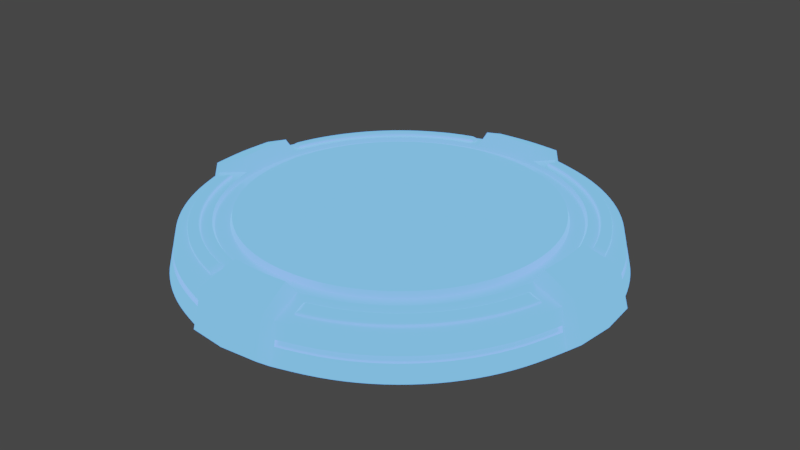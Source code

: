 # Source: ReSpawn.blend  (saved by Blender 3.0.42; exported with 4.5.12 LTS)
import bpy
from mathutils import Matrix  # noqa: F401  (used for matrix-valued properties, if any)

bpy.ops.wm.read_factory_settings(use_empty=True)
scene = bpy.context.scene
scene.name = 'Scene'

# ---- collections
col_1 = bpy.data.collections.new('コレクション 1'); scene.collection.children.link(col_1)

# ---- images (referenced by path relative to the original .blend; pixels are not part of the script)
import os
ASSET_DIR = os.environ.get("B2B_ASSET_DIR", "")  # directory of the original .blend (textures are referenced by path, not embedded)
HERE = os.path.dirname(os.path.abspath(__file__))  # packed textures are extracted next to this script under _unpacked/

def load_image(name, relpath, width, height, colorspace="sRGB"):
    """Load a texture the original file referenced (path relative to the .blend, or extracted next to this script)."""
    p = next((c for c in (os.path.join(HERE, relpath), os.path.join(ASSET_DIR, relpath)) if relpath and os.path.exists(c)), "")
    if p:
        img = bpy.data.images.load(p, check_existing=True)
        img.name = name
    else:  # same state as the original file: an image datablock whose file is absent (Cycles renders it pink)
        img = bpy.data.images.new(name, width, height)
        img.source = "FILE"
        img.filepath = "//" + (relpath or name)
    img.colorspace_settings.name = colorspace
    return img
img_tech_pedestal_col_png = load_image('tech_pedestal_COL.png', 'tech_pedestal_COL.png', 1024, 1024, 'sRGB')
img_tech_pedestal_metallic_png = load_image('tech_pedestal_METALLIC.png', 'tech_pedestal_METALLIC.png', 1024, 1024, 'Non-Color')
img_tech_pedestal_spec_png = load_image('tech_pedestal_SPEC.png', 'tech_pedestal_SPEC.png', 1024, 1024, 'Non-Color')
img_tech_pedestal_roughness_png = load_image('tech_pedestal_ROUGHNESS.png', 'tech_pedestal_ROUGHNESS.png', 1024, 1024, 'Non-Color')
img_tech_pedestal_emit_png = load_image('tech_pedestal_EMIT.png', 'tech_pedestal_EMIT.png', 1024, 1024, 'Non-Color')

# ---- materials (node trees are filled in below, after node groups)
mat_tech_pedestal_mat = bpy.data.materials.new('tech_pedestal_mat')
mat_tech_pedestal_mat.alpha_threshold = 0.0
mat_tech_pedestal_mat.roughness = 0.5

# ---- material node trees
mat_tech_pedestal_mat.use_nodes = True; mat_tech_pedestal_mat.node_tree.nodes.clear()
_N = mat_tech_pedestal_mat.node_tree.nodes; _L = mat_tech_pedestal_mat.node_tree.links
n0 = _N.new('ShaderNodeBsdfPrincipled'); n0.name = 'Principled BSDF'; n0.location = (27, 491)
n0.width = 150
n0.subsurface_method = 'BURLEY'
n0.inputs[3].default_value = 1.45
n0.inputs[9].default_value = (1.0, 1.0, 1.0)
n0.inputs[27].default_value = (0.0, 0.0, 0.0, 1.0)
n0.inputs[28].default_value = 1.0
n1 = _N.new('ShaderNodeTexImage'); n1.name = 'Image Texture'; n1.location = (-440, 521)
n1.width = 140
n1.image = img_tech_pedestal_col_png
n2 = _N.new('ShaderNodeTexImage'); n2.name = 'Image Texture.001'; n2.location = (-415, 226)
n2.width = 140
n2.image = img_tech_pedestal_metallic_png
n3 = _N.new('ShaderNodeTexImage'); n3.name = 'Image Texture.002'; n3.location = (-434, -70)
n3.width = 140
n3.image = img_tech_pedestal_spec_png
n4 = _N.new('ShaderNodeTexImage'); n4.name = 'Image Texture.003'; n4.location = (-202, -112)
n4.width = 140
n4.image = img_tech_pedestal_roughness_png
n5 = _N.new('ShaderNodeMixShader'); n5.name = 'Mix Shader'; n5.location = (505, 388)
n6 = _N.new('ShaderNodeOutputMaterial'); n6.name = 'Material Output'; n6.location = (711, 388)
n7 = _N.new('ShaderNodeTexImage'); n7.name = 'Image Texture.004'; n7.location = (75, 784)
n7.width = 140
n7.image = img_tech_pedestal_emit_png
n8 = _N.new('ShaderNodeEmission'); n8.name = 'Emission.001'; n8.location = (280, 271)
n8.inputs[0].default_value = (0.104, 0.4259, 1.0, 1.0)
n8.inputs[1].default_value = 5.0
_L.new(n1.outputs[0], n0.inputs[0])
_L.new(n2.outputs[0], n0.inputs[1])
_L.new(n3.outputs[0], n0.inputs[13])
_L.new(n4.outputs[0], n0.inputs[2])
_L.new(n5.outputs[0], n6.inputs[0])
_L.new(n0.outputs[0], n5.inputs[1])
_L.new(n7.outputs[0], n5.inputs[0])
_L.new(n8.outputs[0], n5.inputs[2])
n6.is_active_output = True

# ---- world
world_world = bpy.data.worlds.new('World'); scene.world = world_world
world_world.color = (0.05088, 0.05088, 0.05088)
world_world.use_sun_shadow = False
world_world.sun_shadow_jitter_overblur = 0.0
world_world.cycles.sampling_method = 'MANUAL'

# ---- meshes
me_circle_001 = bpy.data.meshes.new('Circle.001')
me_circle_001.from_pydata([(5.672e-07, 5.777, 0.0), (-1.127, 5.666, 0.0), (-2.211, 5.337, 0.0), (-3.209, 4.803, 0.0), (-4.085, 4.085, 0.0), (-4.803, 3.209, 0.0), (-5.337, 2.211, 0.0), (-5.666, 1.127, 0.0), (-5.777, -9.251e-07, 0.0), (-5.666, -1.127, 0.0), (-5.337, -2.211, 0.0), (-4.803, -3.209, 0.0), (-4.085, -4.085, 0.0), (-3.209, -4.803, 0.0), (-2.211, -5.337, 0.0), (-1.127, -5.666, 0.0), (2.449e-06, -5.777, 0.0), (1.127, -5.666, 0.0), (2.211, -5.337, 0.0), (3.209, -4.803, 0.0), (4.085, -4.085, 0.0), (4.803, -3.209, 0.0), (5.337, -2.211, 0.0), (5.666, -1.127, 0.0), (5.777, 4.217e-06, 0.0), (5.666, 1.127, 0.0), (5.337, 2.211, 0.0), (4.803, 3.209, 0.0), (4.085, 4.085, 0.0), (3.209, 4.803, 0.0), (2.211, 5.337, 0.0), (1.127, 5.666, 0.0), (7.298e-07, 4.84, 1.56), (-0.784, 4.764, 1.56), (-1.888, 4.559, 1.161), (-2.741, 4.103, 1.161), (-3.489, 3.489, 1.161), (-4.103, 2.741, 1.161), (-4.559, 1.888, 1.161), (-4.764, 0.784, 1.56), (-4.84, -8.562e-07, 1.56), (-4.764, -0.784, 1.56), (-4.559, -1.888, 1.161), (-4.103, -2.741, 1.161), (-3.489, -3.489, 1.161), (-2.741, -4.103, 1.161), (-1.888, -4.559, 1.161), (-0.784, -4.764, 1.56), (2.162e-06, -4.84, 1.56), (0.784, -4.764, 1.56), (1.888, -4.559, 1.161), (2.741, -4.103, 1.161), (3.489, -3.489, 1.161), (4.103, -2.741, 1.161), (4.559, -1.888, 1.161), (4.764, -0.784, 1.56), (4.84, 3.464e-06, 1.56), (4.764, 0.784, 1.56), (4.559, 1.888, 1.161), (4.103, 2.741, 1.161), (3.489, 3.489, 1.161), (2.741, 4.103, 1.161), (1.888, 4.559, 1.161), (0.784, 4.764, 1.56), (0.00158, 4.586, 1.133), (-1.311, 5.063, 1.087), (4.768e-07, 5.75, 1.192), (-2.01, 4.852, 1.088), (-2.917, 4.366, 1.088), (-3.713, 3.713, 1.088), (-4.366, 2.917, 1.088), (-4.852, 2.01, 1.088), (-5.668, 0.9472, 1.192), (-5.75, -9.537e-07, 1.192), (-5.063, -1.311, 1.087), (-4.852, -2.01, 1.088), (-4.366, -2.917, 1.088), (-3.713, -3.713, 1.088), (-2.917, -4.366, 1.088), (-2.01, -4.852, 1.088), (-0.9472, -5.668, 1.192), (2.384e-06, -5.75, 1.192), (1.311, -5.063, 1.087), (2.01, -4.852, 1.088), (2.917, -4.366, 1.088), (3.713, -3.713, 1.088), (4.366, -2.917, 1.088), (4.852, -2.01, 1.088), (5.668, -0.9472, 1.192), (5.75, 4.292e-06, 1.192), (5.063, 1.311, 1.087), (4.852, 2.01, 1.088), (4.366, 2.917, 1.088), (3.713, 3.713, 1.088), (2.917, 4.366, 1.088), (2.01, 4.852, 1.088), (0.9472, 5.668, 1.192), (1.099e-06, 3.539, 1.298), (-0.6905, 3.471, 1.298), (-1.354, 3.27, 1.298), (-1.966, 2.943, 1.298), (-2.503, 2.503, 1.298), (-2.943, 1.966, 1.298), (-3.27, 1.354, 1.298), (-3.471, 0.6904, 1.298), (-3.539, -1.192e-06, 1.298), (-3.471, -0.6905, 1.298), (-3.844, -1.592, 1.298), (-3.459, -2.311, 1.298), (-2.942, -2.942, 1.298), (-2.311, -3.459, 1.298), (-1.592, -3.844, 1.298), (-0.8117, -4.081, 1.298), (1.956e-06, -4.16, 1.298), (0.8117, -4.081, 1.298), (1.592, -3.844, 1.298), (2.311, -3.459, 1.298), (2.942, -2.942, 1.298), (3.459, -2.311, 1.298), (3.844, -1.592, 1.298), (3.471, -0.6904, 1.298), (3.539, 2.452e-06, 1.298), (3.471, 0.6905, 1.298), (3.27, 1.354, 1.298), (2.943, 1.966, 1.298), (2.503, 2.503, 1.298), (1.966, 2.943, 1.298), (1.354, 3.27, 1.298), (0.6904, 3.471, 1.298), (-0.8932, 4.498, 1.134), (-1.754, 4.237, 1.134), (-2.547, 3.814, 1.134), (-3.242, 3.243, 1.134), (-3.812, 2.548, 1.134), (-4.236, 1.755, 1.134), (-4.497, 0.8948, 1.134), (-4.585, -9.796e-07, 1.134), (-4.497, -0.8948, 1.134), (-4.236, -1.755, 1.134), (-3.812, -2.548, 1.134), (-3.242, -3.243, 1.134), (-2.547, -3.814, 1.134), (-1.754, -4.237, 1.134), (-0.8932, -4.498, 1.134), (0.001581, -4.586, 1.133), (0.8963, -4.498, 1.133), (1.757, -4.237, 1.133), (2.55, -3.813, 1.133), (3.245, -3.243, 1.133), (3.815, -2.548, 1.133), (4.239, -1.755, 1.133), (4.5, -0.8947, 1.133), (4.588, 3.284e-06, 1.133), (4.5, 0.8947, 1.133), (4.239, 1.755, 1.133), (3.815, 2.548, 1.133), (3.245, 3.243, 1.133), (2.55, 3.813, 1.133), (1.757, 4.237, 1.133), (0.8963, 4.498, 1.133), (0.001654, 4.214, 1.137), (-0.8204, 4.133, 1.137), (-1.611, 3.893, 1.137), (-2.339, 3.504, 1.137), (-2.978, 2.98, 1.137), (-3.502, 2.341, 1.137), (-3.891, 1.613, 1.137), (-4.131, 0.8221, 1.137), (-4.212, -7.863e-07, 1.137), (-4.131, -0.8221, 1.137), (-3.891, -1.613, 1.137), (-3.502, -2.341, 1.137), (-2.978, -2.98, 1.137), (-2.339, -3.504, 1.137), (-1.611, -3.893, 1.137), (-0.8204, -4.133, 1.137), (0.001655, -4.214, 1.137), (0.8237, -4.132, 1.137), (1.614, -3.893, 1.137), (2.342, -3.503, 1.137), (2.981, -2.979, 1.137), (3.505, -2.341, 1.137), (3.894, -1.612, 1.137), (4.134, -0.8219, 1.137), (4.215, 3.064e-06, 1.137), (4.134, 0.822, 1.137), (3.894, 1.612, 1.137), (3.505, 2.341, 1.137), (2.981, 2.979, 1.137), (2.342, 3.503, 1.137), (1.614, 3.893, 1.137), (0.8236, 4.132, 1.137), (-0.9925, 5.931, 0.199), (4.888e-07, 6.028, 0.1993), (-6.028, -8.593e-07, 0.1993), (-5.931, -0.9925, 0.199), (-5.931, 0.9925, 0.199), (2.518e-06, -6.028, 0.1993), (0.9925, -5.931, 0.199), (-0.9925, -5.931, 0.199), (6.028, 4.442e-06, 0.1993), (5.931, 0.9925, 0.199), (5.931, -0.9925, 0.199), (-0.9472, 5.668, 1.192), (0.9925, 5.931, 0.199), (1.311, 5.063, 1.087), (0.9472, -5.668, 1.192), (-5.063, 1.311, 1.087), (5.668, 0.9472, 1.192), (5.063, -1.311, 1.087), (-5.668, -0.9472, 1.192), (-1.311, -5.063, 1.087), (-1.249, 4.753, 1.161), (8.449e-07, 4.643, 1.229), (-4.643, -9.65e-07, 1.229), (-4.753, 1.249, 1.161), (-4.753, -1.249, 1.161), (2.115e-06, -4.643, 1.229), (-1.249, -4.753, 1.161), (1.249, -4.753, 1.161), (4.643, 3.314e-06, 1.229), (4.753, -1.249, 1.161), (4.753, 1.249, 1.161), (1.249, 4.753, 1.161), (-1.157, 5.549, 0.4494), (-1.15, 5.514, 0.6077), (1.15, 5.514, 0.6077), (1.157, 5.549, 0.4494), (3.978, 3.978, 0.6588), (4.02, 4.02, 0.3984), (-3.152, 4.717, 0.4495), (-3.125, 4.677, 0.6588), (2.171, 5.242, 0.4495), (2.153, 5.197, 0.6588), (1.157, -5.549, 0.4494), (1.15, -5.514, 0.6077), (-3.986, 3.986, 0.6077), (-4.02, 4.02, 0.3984), (3.152, -4.717, 0.4495), (3.125, -4.677, 0.6588), (-5.242, 2.171, 0.4495), (-5.197, 2.153, 0.6588), (4.02, -4.02, 0.3984), (3.978, -3.978, 0.6588), (-5.514, 1.15, 0.6077), (-5.549, 1.157, 0.4494), (4.727, -3.158, 0.3984), (4.677, -3.125, 0.6588), (-5.252, -2.176, 0.3984), (-5.197, -2.153, 0.6588), (-4.727, -3.158, 0.3984), (-4.677, -3.125, 0.6588), (5.549, 1.157, 0.4494), (5.514, 1.15, 0.6077), (5.514, -1.15, 0.6077), (5.549, -1.157, 0.4494), (3.152, 4.717, 0.4495), (3.125, 4.677, 0.6588), (-4.727, 3.158, 0.3984), (-4.677, 3.125, 0.6588), (-5.549, -1.157, 0.4494), (-5.514, -1.15, 0.6077), (-3.132, -4.687, 0.6077), (-3.158, -4.727, 0.3984), (-2.157, -5.208, 0.6077), (-2.176, -5.252, 0.3984), (-2.171, 5.242, 0.4495), (-2.153, 5.197, 0.6588), (2.176, -5.252, 0.3984), (2.153, -5.197, 0.6588), (5.252, -2.176, 0.3984), (5.197, -2.153, 0.6588), (-1.15, -5.514, 0.6077), (-1.157, -5.549, 0.4494), (5.252, 2.176, 0.3984), (5.197, 2.153, 0.6588), (4.677, 3.125, 0.6588), (4.727, 3.158, 0.3984), (-4.02, -4.02, 0.3984), (-3.978, -3.978, 0.6588), (-1.097, -5.517, 0.6588), (-1.109, -5.576, 0.3984), (-5.576, -1.109, 0.3984), (-5.517, -1.097, 0.6588), (5.517, -1.097, 0.6588), (5.576, -1.109, 0.3984), (5.576, 1.109, 0.3984), (5.517, 1.097, 0.6588), (-5.517, 1.097, 0.6588), (-5.576, 1.109, 0.3984), (1.109, -5.576, 0.3984), (1.097, -5.517, 0.6588), (1.097, 5.517, 0.6588), (1.109, 5.576, 0.3984), (-1.109, 5.576, 0.3984), (-1.097, 5.517, 0.6588), (-4.687, 3.132, 0.6077), (-3.978, 3.978, 0.6588), (-4.012, 4.012, 0.4495), (-4.717, 3.152, 0.4495), (-2.153, -5.197, 0.6588), (-2.171, -5.242, 0.4495), (-2.176, 5.252, 0.3984), (-2.157, 5.208, 0.6077), (4.012, 4.012, 0.4495), (3.158, 4.727, 0.3984), (3.132, 4.687, 0.6077), (3.986, 3.986, 0.6077), (-3.158, 4.727, 0.3984), (-3.132, 4.687, 0.6077), (2.176, 5.252, 0.3984), (2.157, 5.208, 0.6077), (2.157, -5.208, 0.6077), (2.171, -5.242, 0.4495), (3.158, -4.727, 0.3984), (3.132, -4.687, 0.6077), (-5.252, 2.176, 0.3984), (-5.208, 2.157, 0.6077), (3.986, -3.986, 0.6077), (4.012, -4.012, 0.4495), (4.687, -3.132, 0.6077), (4.717, -3.152, 0.4495), (5.208, -2.157, 0.6077), (5.242, -2.171, 0.4495), (-5.208, -2.157, 0.6077), (-5.242, -2.171, 0.4495), (-4.687, -3.132, 0.6077), (-4.717, -3.152, 0.4495), (-3.986, -3.986, 0.6077), (-4.012, -4.012, 0.4495), (5.208, 2.157, 0.6077), (5.242, 2.171, 0.4495), (4.717, 3.152, 0.4495), (4.687, 3.132, 0.6077), (-3.125, -4.677, 0.6588), (-3.152, -4.717, 0.4495), (-4.647, 3.105, 0.449), (-4.616, 3.085, 0.569), (-3.926, 3.926, 0.569), (-3.952, 3.952, 0.449), (-2.125, -5.13, 0.569), (-2.139, -5.163, 0.449), (-2.139, 5.163, 0.449), (-2.125, 5.13, 0.569), (3.926, 3.926, 0.569), (3.952, 3.952, 0.449), (3.105, 4.647, 0.449), (3.085, 4.616, 0.569), (-3.105, 4.647, 0.449), (-3.085, 4.616, 0.569), (2.139, 5.163, 0.449), (2.125, 5.13, 0.569), (2.139, -5.163, 0.449), (2.125, -5.13, 0.569), (3.105, -4.647, 0.449), (3.085, -4.616, 0.569), (-5.163, 2.139, 0.449), (-5.13, 2.125, 0.569), (3.952, -3.952, 0.449), (3.926, -3.926, 0.569), (4.647, -3.105, 0.449), (4.616, -3.085, 0.569), (5.163, -2.139, 0.449), (5.13, -2.125, 0.569), (-5.163, -2.139, 0.449), (-5.13, -2.125, 0.569), (-4.647, -3.105, 0.449), (-4.616, -3.085, 0.569), (-3.952, -3.952, 0.449), (-3.926, -3.926, 0.569), (5.163, 2.139, 0.449), (5.13, 2.125, 0.569), (4.616, 3.085, 0.569), (4.647, 3.105, 0.449), (-3.085, -4.616, 0.569), (-3.105, -4.647, 0.449), (-1.125, -5.432, 0.5691), (-1.132, -5.468, 0.4491), (-5.468, -1.132, 0.4491), (-5.432, -1.125, 0.5691), (5.432, -1.125, 0.5691), (5.468, -1.132, 0.4491), (5.468, 1.132, 0.4491), (5.432, 1.125, 0.5691), (-5.432, 1.125, 0.5691), (-5.468, 1.132, 0.4491), (1.132, -5.468, 0.4491), (1.125, -5.432, 0.5691), (1.125, 5.432, 0.5691), (1.132, 5.468, 0.4491), (-1.132, 5.468, 0.4491), (-1.125, 5.432, 0.5691), (-2.121, 5.121, 1.019), (-1.081, 5.436, 1.019), (-3.079, 4.608, 1.019), (-3.919, 3.919, 1.019), (-4.608, 3.079, 1.019), (-5.121, 2.121, 1.019), (-5.436, 1.081, 1.019), (-5.121, -2.121, 1.019), (-5.436, -1.081, 1.019), (-4.608, -3.079, 1.019), (-3.919, -3.919, 1.019), (-3.079, -4.608, 1.019), (-2.121, -5.121, 1.019), (-1.081, -5.436, 1.019), (2.121, -5.121, 1.019), (1.081, -5.436, 1.019), (3.079, -4.608, 1.019), (3.919, -3.919, 1.019), (4.608, -3.079, 1.019), (5.121, -2.121, 1.019), (5.436, -1.081, 1.019), (5.121, 2.121, 1.019), (5.436, 1.081, 1.019), (4.608, 3.079, 1.019), (3.919, 3.919, 1.019), (3.079, 4.608, 1.019), (2.121, 5.121, 1.019), (1.081, 5.436, 1.019), (-1.777, 4.29, 1.229), (-0.9058, 4.554, 1.229), (-2.579, 3.86, 1.229), (-3.283, 3.283, 1.229), (-3.86, 2.579, 1.229), (-4.29, 1.777, 1.229), (-4.554, 0.9058, 1.229), (-4.29, -1.777, 1.229), (-4.554, -0.9058, 1.229), (-3.86, -2.579, 1.229), (-3.283, -3.283, 1.229), (-2.579, -3.86, 1.229), (-1.777, -4.29, 1.229), (-0.9058, -4.554, 1.229), (1.777, -4.29, 1.229), (0.9058, -4.554, 1.229), (2.579, -3.86, 1.229), (3.283, -3.283, 1.229), (3.86, -2.579, 1.229), (4.29, -1.777, 1.229), (4.554, -0.9058, 1.229), (4.29, 1.777, 1.229), (4.554, 0.9058, 1.229), (3.86, 2.579, 1.229), (3.283, 3.283, 1.229), (2.579, 3.86, 1.229), (1.777, 4.29, 1.229), (0.9058, 4.554, 1.229), (-0.8117, 4.081, 1.298), (8.181e-07, 4.16, 1.298), (-1.592, 3.844, 1.298), (-2.311, 3.459, 1.298), (-2.942, 2.942, 1.298), (-3.459, 2.311, 1.298), (-3.844, 1.592, 1.298), (-4.081, 0.8117, 1.298), (-4.16, -8.337e-07, 1.298), (-4.081, -0.8117, 1.298), (-3.27, -1.354, 1.298), (-2.943, -1.966, 1.298), (-2.503, -2.503, 1.298), (-1.966, -2.943, 1.298), (-1.354, -3.27, 1.298), (-0.6904, -3.471, 1.298), (1.772e-06, -3.539, 1.298), (0.6905, -3.471, 1.298), (1.354, -3.27, 1.298), (1.966, -2.943, 1.298), (2.503, -2.503, 1.298), (2.943, -1.966, 1.298), (3.27, -1.354, 1.298), (4.081, -0.8117, 1.298), (4.16, 3.001e-06, 1.298), (4.081, 0.8117, 1.298), (3.844, 1.592, 1.298), (3.459, 2.311, 1.298), (2.942, 2.942, 1.298), (2.311, 3.459, 1.298), (1.592, 3.844, 1.298), (0.8117, 4.081, 1.298), (-2.037, 4.838, 1.138), (-2.048, 4.767, 1.212), (-2.054, 4.81, 1.185), (-1.976, 4.594, 1.255), (-1.918, 4.55, 1.21), (-1.95, 4.558, 1.247), (-2.932, 4.36, 1.138), (-2.916, 4.302, 1.212), (-2.935, 4.34, 1.185), (-2.812, 4.147, 1.255), (-2.759, 4.1, 1.21), (-2.783, 4.113, 1.247), (-3.716, 3.716, 1.138), (-3.678, 3.678, 1.212), (-3.706, 3.706, 1.185), (-3.545, 3.545, 1.255), (-3.496, 3.496, 1.21), (-3.513, 3.513, 1.247), (-4.36, 2.932, 1.138), (-4.302, 2.916, 1.212), (-4.34, 2.935, 1.185), (-4.147, 2.812, 1.255), (-4.1, 2.759, 1.21), (-4.113, 2.783, 1.247), (-4.838, 2.037, 1.138), (-4.767, 2.048, 1.212), (-4.81, 2.054, 1.185), (-4.594, 1.976, 1.255), (-4.55, 1.918, 1.21), (-4.558, 1.95, 1.247), (-4.838, -2.037, 1.138), (-4.767, -2.048, 1.212), (-4.81, -2.054, 1.185), (-4.594, -1.976, 1.255), (-4.55, -1.918, 1.21), (-4.558, -1.95, 1.247), (-4.36, -2.932, 1.138), (-4.302, -2.916, 1.212), (-4.34, -2.935, 1.185), (-4.147, -2.812, 1.255), (-4.1, -2.759, 1.21), (-4.113, -2.783, 1.247), (-3.716, -3.716, 1.138), (-3.678, -3.678, 1.212), (-3.706, -3.706, 1.185), (-3.545, -3.545, 1.255), (-3.496, -3.496, 1.21), (-3.513, -3.513, 1.247), (-2.932, -4.36, 1.138), (-2.916, -4.302, 1.212), (-2.935, -4.34, 1.185), (-2.812, -4.147, 1.255), (-2.759, -4.1, 1.21), (-2.783, -4.113, 1.247), (-2.037, -4.838, 1.138), (-2.048, -4.767, 1.212), (-2.054, -4.81, 1.185), (-1.976, -4.594, 1.255), (-1.918, -4.55, 1.21), (-1.95, -4.558, 1.247), (2.037, -4.838, 1.138), (2.048, -4.767, 1.212), (2.054, -4.81, 1.185), (1.976, -4.594, 1.255), (1.918, -4.55, 1.21), (1.95, -4.558, 1.247), (2.932, -4.36, 1.138), (2.916, -4.302, 1.212), (2.935, -4.34, 1.185), (2.812, -4.147, 1.255), (2.759, -4.1, 1.21), (2.783, -4.113, 1.247), (3.716, -3.716, 1.138), (3.678, -3.678, 1.212), (3.706, -3.706, 1.185), (3.545, -3.545, 1.255), (3.496, -3.496, 1.21), (3.513, -3.513, 1.247), (4.36, -2.932, 1.138), (4.302, -2.916, 1.212), (4.34, -2.935, 1.185), (4.147, -2.812, 1.255), (4.1, -2.759, 1.21), (4.113, -2.783, 1.247), (4.838, -2.037, 1.138), (4.767, -2.048, 1.212), (4.81, -2.054, 1.185), (4.594, -1.976, 1.255), (4.55, -1.918, 1.21), (4.558, -1.95, 1.247), (4.838, 2.037, 1.138), (4.767, 2.048, 1.212), (4.81, 2.054, 1.185), (4.594, 1.976, 1.255), (4.55, 1.918, 1.21), (4.558, 1.95, 1.247), (4.36, 2.932, 1.138), (4.302, 2.916, 1.212), (4.34, 2.935, 1.185), (4.147, 2.812, 1.255), (4.1, 2.759, 1.21), (4.113, 2.783, 1.247), (3.716, 3.716, 1.138), (3.678, 3.678, 1.212), (3.706, 3.706, 1.185), (3.545, 3.545, 1.255), (3.496, 3.496, 1.21), (3.513, 3.513, 1.247), (2.932, 4.36, 1.138), (2.916, 4.302, 1.212), (2.935, 4.34, 1.185), (2.812, 4.147, 1.255), (2.759, 4.1, 1.21), (2.783, 4.113, 1.247), (2.037, 4.838, 1.138), (2.048, 4.767, 1.212), (2.054, 4.81, 1.185), (1.976, 4.594, 1.255), (1.918, 4.55, 1.21), (1.95, 4.558, 1.247), (-1.442, 4.951, 1.212), (-1.349, 5.047, 1.137), (-1.395, 5.01, 1.184), (-5.047, 1.349, 1.137), (-4.951, 1.442, 1.212), (-5.01, 1.395, 1.184), (-4.951, -1.442, 1.212), (-5.047, -1.349, 1.137), (-5.01, -1.395, 1.184), (-1.442, -4.951, 1.212), (-1.349, -5.047, 1.137), (-1.395, -5.01, 1.184), (1.442, -4.951, 1.212), (1.349, -5.047, 1.137), (1.395, -5.01, 1.184), (4.951, -1.442, 1.212), (5.047, -1.349, 1.137), (5.01, -1.395, 1.184), (4.951, 1.442, 1.212), (5.047, 1.349, 1.137), (5.01, 1.395, 1.184), (1.349, 5.047, 1.137), (1.442, 4.951, 1.212), (1.395, 5.01, 1.184), (-1.288, 4.741, 1.21), (-1.405, 4.767, 1.255), (-1.342, 4.743, 1.248), (-4.767, 1.405, 1.255), (-4.741, 1.288, 1.21), (-4.743, 1.342, 1.248), (-4.741, -1.288, 1.21), (-4.767, -1.405, 1.255), (-4.743, -1.342, 1.248), (-1.405, -4.767, 1.255), (-1.288, -4.741, 1.21), (-1.342, -4.743, 1.248), (1.405, -4.767, 1.255), (1.288, -4.741, 1.21), (1.342, -4.743, 1.248), (4.767, -1.405, 1.255), (4.741, -1.288, 1.21), (4.743, -1.342, 1.248), (4.767, 1.405, 1.255), (4.741, 1.288, 1.21), (4.743, 1.342, 1.248), (1.405, 4.767, 1.255), (1.288, 4.741, 1.21), (1.342, 4.743, 1.248), (2.455, -1.968, 1.281)], [], [(280, 405, 404, 300), (413, 275, 276, 415), (278, 12, 13, 263), (394, 231, 297, 395), (393, 295, 267, 392), (81, 80, 199, 197), (11, 12, 278, 250), (251, 279, 402, 401), (88, 202, 200, 89), (11, 250, 248, 10), (195, 9, 282), (72, 196, 194, 73), (21, 22, 270, 246), (21, 246, 242, 20), (247, 410, 409, 243), (396, 259, 241, 397), (288, 398, 397, 241), (243, 409, 408, 239), (259, 396, 395, 297), (415, 276, 228, 416), (302, 2, 3, 308), (407, 206, 291), (417, 257, 233, 418), (416, 228, 257, 417), (192, 1, 294), (15, 281, 265, 14), (5, 258, 237, 4), (213, 421, 129, 64), (441, 443, 155, 154), (457, 456, 168, 169), (442, 441, 154, 153), (456, 455, 167, 168), (220, 442, 153, 152), (455, 454, 166, 167), (440, 220, 152, 151), (454, 453, 165, 166), (449, 479, 191, 160), (439, 440, 151, 150), (453, 452, 164, 165), (479, 478, 190, 191), (438, 439, 150, 149), (452, 451, 163, 164), (478, 477, 189, 190), (437, 438, 149, 148), (451, 450, 162, 163), (477, 476, 188, 189), (436, 437, 148, 147), (450, 448, 161, 162), (476, 475, 187, 188), (434, 436, 147, 146), (448, 449, 160, 161), (475, 474, 186, 187), (435, 434, 146, 145), (474, 473, 185, 186), (217, 435, 145, 144), (473, 472, 184, 185), (433, 217, 144, 143), (472, 471, 183, 184), (432, 433, 143, 142), (33, 32, 66, 203), (61, 60, 586, 592), (212, 65, 601, 624), (60, 59, 580, 586), (645, 597, 595, 622), (573, 642, 618, 571), (597, 591, 589, 595), (40, 39, 72, 73), (41, 40, 73, 210), (58, 222, 643, 574), (591, 585, 583, 589), (639, 567, 565, 615), (585, 579, 577, 583), (567, 561, 559, 565), (59, 58, 574, 580), (48, 47, 80, 81), (49, 48, 81, 206), (561, 555, 553, 559), (579, 573, 571, 577), (555, 549, 547, 553), (87, 209, 616, 564), (543, 636, 612, 541), (86, 87, 564, 558), (56, 55, 88, 89), (57, 56, 89, 208), (549, 543, 541, 547), (85, 86, 558, 552), (633, 537, 535, 609), (84, 85, 552, 546), (537, 531, 529, 535), (51, 50, 544, 550), (32, 63, 96, 66), (139, 140, 172, 171), (152, 153, 185, 184), (138, 139, 171, 170), (151, 152, 184, 183), (137, 138, 170, 169), (150, 151, 183, 182), (136, 137, 169, 168), (149, 150, 182, 181), (135, 136, 168, 167), (148, 149, 181, 180), (134, 135, 167, 166), (147, 148, 180, 179), (133, 134, 166, 165), (146, 147, 179, 178), (159, 64, 160, 191), (132, 133, 165, 164), (145, 146, 178, 177), (158, 159, 191, 190), (131, 132, 164, 163), (144, 145, 177, 176), (157, 158, 190, 189), (130, 131, 163, 162), (143, 144, 176, 175), (156, 157, 189, 188), (129, 130, 162, 161), (142, 143, 175, 174), (155, 156, 188, 187), (64, 129, 161, 160), (141, 142, 174, 173), (154, 155, 187, 186), (140, 141, 173, 172), (153, 154, 186, 185), (107, 457, 169, 170), (443, 444, 156, 155), (421, 420, 130, 129), (108, 107, 170, 171), (444, 445, 157, 156), (420, 422, 131, 130), (109, 108, 171, 172), (445, 446, 158, 157), (422, 423, 132, 131), (110, 109, 172, 173), (446, 447, 159, 158), (423, 424, 133, 132), (111, 110, 173, 174), (447, 213, 64, 159), (424, 425, 134, 133), (112, 111, 174, 175), (425, 426, 135, 134), (113, 112, 175, 176), (426, 214, 136, 135), (114, 113, 176, 177), (214, 428, 137, 136), (115, 114, 177, 178), (428, 427, 138, 137), (116, 115, 178, 179), (427, 429, 139, 138), (117, 116, 179, 180), (429, 430, 140, 139), (118, 117, 180, 181), (430, 431, 141, 140), (119, 118, 181, 182), (431, 432, 142, 141), (471, 119, 182, 183), (192, 193, 0, 1), (194, 196, 7, 8), (195, 194, 8, 9), (197, 199, 15, 16), (198, 197, 16, 17), (200, 202, 23, 24), (201, 200, 24, 25), (193, 204, 31, 0), (31, 204, 293), (310, 30, 31, 293), (269, 406, 407, 291), (7, 196, 289), (287, 275, 413, 414), (270, 22, 23, 285), (400, 210, 283), (274, 26, 27, 277), (32, 33, 421, 213), (39, 40, 214, 426), (40, 41, 428, 214), (47, 48, 217, 433), (48, 49, 435, 217), (55, 56, 220, 440), (56, 57, 442, 220), (63, 32, 213, 447), (33, 203, 393, 421), (72, 39, 426, 398), (41, 210, 400, 428), (80, 47, 433, 405), (49, 206, 407, 435), (88, 55, 440, 412), (57, 208, 414, 442), (96, 63, 447, 419), (80, 405, 280), (14, 265, 263, 13), (411, 271, 284, 412), (25, 26, 274, 286), (247, 271, 411, 410), (18, 268, 290, 17), (418, 233, 292, 419), (294, 1, 2, 302), (406, 269, 239, 408), (15, 199, 281), (393, 203, 295), (277, 27, 28, 229), (23, 202, 285), (308, 3, 4, 237), (305, 29, 30, 310), (198, 206, 81, 197), (392, 267, 231, 394), (96, 419, 292), (198, 17, 290), (66, 193, 192, 203), (20, 242, 314, 19), (7, 289, 316, 6), (268, 18, 19, 314), (258, 5, 6, 316), (72, 398, 288), (249, 399, 400, 283), (195, 210, 73, 194), (88, 412, 284), (251, 401, 399, 249), (89, 200, 201, 208), (10, 248, 282, 9), (414, 208, 287), (201, 25, 286), (229, 28, 29, 305), (402, 279, 334, 403), (300, 404, 403, 334), (226, 311, 351, 388), (307, 333, 372, 344), (232, 227, 389, 350), (332, 304, 345, 373), (236, 309, 349, 338), (252, 331, 370, 382), (230, 298, 339, 348), (330, 253, 383, 371), (311, 306, 347, 351), (66, 96, 204, 193), (327, 329, 368, 366), (256, 232, 350, 346), (328, 326, 367, 369), (309, 303, 343, 349), (325, 327, 366, 364), (266, 230, 348, 342), (326, 324, 365, 367), (306, 307, 344, 347), (260, 325, 364, 378), (304, 256, 346, 345), (324, 261, 379, 365), (303, 225, 391, 343), (254, 322, 363, 380), (224, 266, 342, 390), (323, 255, 381, 362), (272, 273, 281, 280), (260, 261, 283, 282), (254, 255, 285, 284), (252, 253, 287, 286), (244, 245, 289, 288), (234, 235, 291, 290), (226, 227, 293, 292), (224, 225, 295, 294), (236, 296, 259, 297), (299, 298, 237, 258), (264, 272, 280, 300), (273, 301, 265, 281), (266, 224, 294, 302), (225, 303, 267, 295), (256, 304, 229, 305), (307, 306, 257, 228), (230, 266, 302, 308), (303, 309, 231, 267), (232, 256, 305, 310), (306, 311, 233, 257), (298, 230, 308, 237), (309, 236, 297, 231), (227, 232, 310, 293), (311, 226, 292, 233), (235, 312, 269, 291), (313, 234, 290, 268), (238, 313, 268, 314), (312, 315, 239, 269), (240, 299, 258, 316), (296, 317, 241, 259), (315, 318, 243, 239), (319, 238, 314, 242), (317, 244, 288, 241), (245, 240, 316, 289), (318, 320, 247, 243), (321, 319, 242, 246), (320, 322, 271, 247), (323, 321, 246, 270), (255, 323, 270, 285), (322, 254, 284, 271), (261, 324, 249, 283), (325, 260, 282, 248), (324, 326, 251, 249), (327, 325, 248, 250), (326, 328, 279, 251), (329, 327, 250, 278), (253, 330, 275, 287), (331, 252, 286, 274), (304, 332, 277, 229), (333, 307, 228, 276), (262, 264, 300, 334), (301, 335, 263, 265), (332, 331, 274, 277), (330, 333, 276, 275), (335, 329, 278, 263), (328, 262, 334, 279), (337, 338, 339, 336), (376, 340, 341, 377), (390, 342, 343, 391), (345, 346, 347, 344), (342, 348, 349, 343), (346, 350, 351, 347), (348, 339, 338, 349), (350, 389, 388, 351), (353, 387, 386, 352), (352, 354, 355, 353), (336, 356, 357, 337), (359, 355, 354, 358), (384, 357, 356, 385), (361, 359, 358, 360), (363, 361, 360, 362), (362, 381, 380, 363), (365, 379, 378, 364), (367, 365, 364, 366), (369, 367, 366, 368), (371, 383, 382, 370), (373, 345, 344, 372), (340, 374, 375, 341), (370, 373, 372, 371), (368, 375, 374, 369), (264, 262, 374, 340), (312, 235, 387, 353), (335, 301, 341, 375), (234, 313, 352, 386), (331, 332, 373, 370), (313, 238, 354, 352), (273, 272, 376, 377), (333, 330, 371, 372), (315, 312, 353, 355), (261, 260, 378, 379), (329, 335, 375, 368), (299, 240, 356, 336), (255, 254, 380, 381), (262, 328, 369, 374), (317, 296, 337, 357), (253, 252, 382, 383), (318, 315, 355, 359), (245, 244, 384, 385), (238, 319, 358, 354), (235, 234, 386, 387), (244, 317, 357, 384), (227, 226, 388, 389), (240, 245, 385, 356), (225, 224, 390, 391), (320, 318, 359, 361), (296, 236, 338, 337), (319, 321, 360, 358), (298, 299, 336, 339), (322, 320, 361, 363), (272, 264, 340, 376), (321, 323, 362, 360), (301, 273, 377, 341), (67, 65, 393, 392), (68, 67, 392, 394), (69, 68, 394, 395), (70, 69, 395, 396), (71, 70, 396, 397), (207, 71, 397, 398), (75, 74, 400, 399), (76, 75, 399, 401), (77, 76, 401, 402), (78, 77, 402, 403), (79, 78, 403, 404), (211, 79, 404, 405), (83, 82, 407, 406), (84, 83, 406, 408), (85, 84, 408, 409), (86, 85, 409, 410), (87, 86, 410, 411), (209, 87, 411, 412), (91, 90, 414, 413), (92, 91, 413, 415), (93, 92, 415, 416), (94, 93, 416, 417), (95, 94, 417, 418), (205, 95, 418, 419), (212, 34, 420, 421), (34, 35, 422, 420), (35, 36, 423, 422), (36, 37, 424, 423), (37, 38, 425, 424), (38, 215, 426, 425), (216, 42, 427, 428), (42, 43, 429, 427), (43, 44, 430, 429), (44, 45, 431, 430), (45, 46, 432, 431), (46, 218, 433, 432), (219, 50, 434, 435), (50, 51, 436, 434), (51, 52, 437, 436), (52, 53, 438, 437), (53, 54, 439, 438), (54, 221, 440, 439), (222, 58, 441, 442), (58, 59, 443, 441), (59, 60, 444, 443), (60, 61, 445, 444), (61, 62, 446, 445), (62, 223, 447, 446), (65, 212, 421, 393), (215, 207, 398, 426), (74, 216, 428, 400), (218, 211, 405, 433), (82, 219, 435, 407), (221, 209, 412, 440), (90, 222, 442, 414), (223, 205, 419, 447), (65, 67, 480, 601), (67, 68, 486, 480), (68, 69, 492, 486), (69, 70, 498, 492), (70, 71, 504, 498), (71, 207, 603, 504), (74, 75, 510, 607), (75, 76, 516, 510), (76, 77, 522, 516), (77, 78, 528, 522), (46, 45, 532, 538), (218, 46, 538, 634), (50, 219, 637, 544), (83, 84, 546, 540), (52, 51, 550, 556), (53, 52, 556, 562), (54, 53, 562, 568), (221, 54, 568, 640), (90, 91, 570, 619), (91, 92, 576, 570), (92, 93, 582, 576), (93, 94, 588, 582), (94, 95, 594, 588), (95, 205, 621, 594), (207, 215, 628, 603), (62, 61, 592, 598), (216, 74, 607, 630), (223, 62, 598, 646), (211, 218, 634, 610), (35, 34, 484, 490), (219, 82, 613, 637), (495, 489, 487, 493), (209, 221, 640, 616), (501, 495, 493, 499), (34, 212, 624, 484), (222, 90, 619, 643), (507, 501, 499, 505), (483, 625, 600, 481), (205, 223, 646, 621), (627, 507, 505, 604), (36, 35, 490, 496), (519, 513, 511, 517), (37, 36, 496, 502), (43, 42, 514, 520), (38, 37, 502, 508), (525, 519, 517, 523), (215, 38, 508, 628), (531, 525, 523, 529), (42, 216, 630, 514), (78, 79, 534, 528), (513, 631, 606, 511), (79, 211, 610, 534), (44, 43, 520, 526), (82, 83, 540, 613), (45, 44, 526, 532), (98, 97, 449, 448), (99, 98, 448, 450), (100, 99, 450, 451), (101, 100, 451, 452), (102, 101, 452, 453), (103, 102, 453, 454), (104, 103, 454, 455), (105, 104, 455, 456), (106, 105, 456, 457), (458, 106, 457, 107), (459, 458, 107, 108), (460, 459, 108, 109), (461, 460, 109, 110), (462, 461, 110, 111), (463, 462, 111, 112), (464, 463, 112, 113), (465, 464, 113, 114), (466, 465, 114, 115), (467, 466, 115, 116), (468, 467, 116, 117), (469, 468, 117, 118), (470, 469, 118, 119), (120, 470, 119, 471), (121, 120, 471, 472), (122, 121, 472, 473), (123, 122, 473, 474), (124, 123, 474, 475), (125, 124, 475, 476), (126, 125, 476, 477), (127, 126, 477, 478), (128, 127, 478, 479), (97, 128, 479, 449), (294, 295, 203, 192), (292, 293, 204, 96), (290, 291, 206, 198), (288, 289, 196, 72), (286, 287, 208, 201), (284, 285, 202, 88), (282, 283, 210, 195), (280, 281, 199, 80), (481, 600, 602, 482), (482, 602, 601, 480), (487, 481, 482, 488), (488, 482, 480, 486), (493, 487, 488, 494), (494, 488, 486, 492), (499, 493, 494, 500), (500, 494, 492, 498), (505, 499, 500, 506), (506, 500, 498, 504), (604, 505, 506, 605), (605, 506, 504, 603), (511, 606, 608, 512), (512, 608, 607, 510), (517, 511, 512, 518), (518, 512, 510, 516), (523, 517, 518, 524), (524, 518, 516, 522), (529, 523, 524, 530), (530, 524, 522, 528), (535, 529, 530, 536), (536, 530, 528, 534), (609, 535, 536, 611), (611, 536, 534, 610), (541, 612, 614, 542), (542, 614, 613, 540), (547, 541, 542, 548), (548, 542, 540, 546), (553, 547, 548, 554), (554, 548, 546, 552), (559, 553, 554, 560), (560, 554, 552, 558), (565, 559, 560, 566), (566, 560, 558, 564), (615, 565, 566, 617), (617, 566, 564, 616), (571, 618, 620, 572), (572, 620, 619, 570), (577, 571, 572, 578), (578, 572, 570, 576), (583, 577, 578, 584), (584, 578, 576, 582), (589, 583, 584, 590), (590, 584, 582, 588), (595, 589, 590, 596), (596, 590, 588, 594), (622, 595, 596, 623), (623, 596, 594, 621), (484, 624, 626, 485), (485, 626, 625, 483), (490, 484, 485, 491), (491, 485, 483, 489), (496, 490, 491, 497), (497, 491, 489, 495), (502, 496, 497, 503), (503, 497, 495, 501), (508, 502, 503, 509), (509, 503, 501, 507), (628, 508, 509, 629), (629, 509, 507, 627), (514, 630, 632, 515), (515, 632, 631, 513), (520, 514, 515, 521), (521, 515, 513, 519), (526, 520, 521, 527), (527, 521, 519, 525), (532, 526, 527, 533), (533, 527, 525, 531), (538, 532, 533, 539), (539, 533, 531, 537), (634, 538, 539, 635), (635, 539, 537, 633), (544, 637, 638, 545), (545, 638, 636, 543), (550, 544, 545, 551), (551, 545, 543, 549), (556, 550, 551, 557), (557, 551, 549, 555), (562, 556, 557, 563), (563, 557, 555, 561), (568, 562, 563, 569), (569, 563, 561, 567), (640, 568, 569, 641), (641, 569, 567, 639), (574, 643, 644, 575), (575, 644, 642, 573), (580, 574, 575, 581), (581, 575, 573, 579), (586, 580, 581, 587), (587, 581, 579, 585), (592, 586, 587, 593), (593, 587, 585, 591), (598, 592, 593, 599), (599, 593, 591, 597), (646, 598, 599, 647), (647, 599, 597, 645), (600, 625, 626, 602), (602, 626, 624, 601), (603, 628, 629, 605), (605, 629, 627, 604), (606, 631, 632, 608), (608, 632, 630, 607), (610, 634, 635, 611), (611, 635, 633, 609), (612, 636, 638, 614), (614, 638, 637, 613), (616, 640, 641, 617), (617, 641, 639, 615), (618, 642, 644, 620), (620, 644, 643, 619), (621, 646, 647, 623), (623, 647, 645, 622), (489, 483, 481, 487), (98, 99, 100, 101, 102, 103, 104, 105, 106, 458, 459, 460, 461, 462, 463, 464, 465, 466, 467, 468, 469, 470, 120, 121, 122, 123, 124, 125, 126, 127, 128, 97), (2, 1, 0, 31, 30, 29, 28, 27, 26, 25, 24, 23, 22, 21, 20, 19, 18, 17, 16, 15, 14, 13, 12, 11, 10, 9, 8, 7, 6, 5, 4, 3)])
me_circle_001.polygons.foreach_set('use_smooth', [True] * 626)
_k = {(192, 193): 1.0, (1, 2): 1.0, (2, 3): 1.0, (3, 4): 1.0, (4, 5): 1.0, (5, 6): 1.0, (6, 7): 1.0, (194, 196): 1.0, (194, 195): 1.0, (9, 10): 1.0, (10, 11): 1.0, (11, 12): 1.0, (12, 13): 1.0, (13, 14): 1.0, (14, 15): 1.0, (197, 199): 1.0, (197, 198): 1.0, (17, 18): 1.0, (18, 19): 1.0, (19, 20): 1.0, (20, 21): 1.0, (21, 22): 1.0, (22, 23): 1.0, (200, 202): 1.0, (200, 201): 1.0, (25, 26): 1.0, (26, 27): 1.0, (27, 28): 1.0, (28, 29): 1.0, (29, 30): 1.0, (30, 31): 1.0, (193, 204): 1.0, (66, 203): 1.0, (392, 393): 1.0, (392, 394): 1.0, (394, 395): 1.0, (395, 396): 1.0, (396, 397): 1.0, (397, 398): 1.0, (72, 73): 1.0, (73, 210): 1.0, (399, 400): 1.0, (399, 401): 1.0, (401, 402): 1.0, (402, 403): 1.0, (403, 404): 1.0, (404, 405): 1.0, (80, 81): 1.0, (81, 206): 1.0, (406, 407): 1.0, (406, 408): 1.0, (408, 409): 1.0, (409, 410): 1.0, (410, 411): 1.0, (411, 412): 1.0, (88, 89): 1.0, (89, 208): 1.0, (413, 414): 1.0, (413, 415): 1.0, (415, 416): 1.0, (416, 417): 1.0, (417, 418): 1.0, (418, 419): 1.0, (66, 96): 1.0, (213, 421): 1.0, (420, 421): 1.0, (420, 422): 1.0, (422, 423): 1.0, (423, 424): 1.0, (424, 425): 1.0, (425, 426): 1.0, (214, 426): 1.0, (214, 428): 1.0, (427, 428): 1.0, (427, 429): 1.0, (429, 430): 1.0, (430, 431): 1.0, (431, 432): 1.0, (432, 433): 1.0, (217, 433): 1.0, (217, 435): 1.0, (434, 435): 1.0, (434, 436): 1.0, (436, 437): 1.0, (437, 438): 1.0, (438, 439): 1.0, (439, 440): 1.0, (220, 440): 1.0, (220, 442): 1.0, (441, 442): 1.0, (441, 443): 1.0, (443, 444): 1.0, (444, 445): 1.0, (445, 446): 1.0, (446, 447): 1.0, (213, 447): 1.0, (393, 421): 1.0, (398, 426): 1.0, (400, 428): 1.0, (405, 433): 1.0, (407, 435): 1.0, (412, 440): 1.0, (414, 442): 1.0, (419, 447): 1.0, (448, 449): 1.0, (448, 450): 1.0, (450, 451): 1.0, (451, 452): 1.0, (452, 453): 1.0, (453, 454): 1.0, (454, 455): 1.0, (455, 456): 1.0, (456, 457): 1.0, (107, 457): 1.0, (107, 108): 1.0, (108, 109): 1.0, (109, 110): 1.0, (110, 111): 1.0, (111, 112): 1.0, (112, 113): 1.0, (113, 114): 1.0, (114, 115): 1.0, (115, 116): 1.0, (116, 117): 1.0, (117, 118): 1.0, (118, 119): 1.0, (119, 471): 1.0, (471, 472): 1.0, (472, 473): 1.0, (473, 474): 1.0, (474, 475): 1.0, (475, 476): 1.0, (476, 477): 1.0, (477, 478): 1.0, (478, 479): 1.0, (449, 479): 1.0, (64, 129): 1.0, (129, 130): 1.0, (130, 131): 1.0, (131, 132): 1.0, (132, 133): 1.0, (133, 134): 1.0, (134, 135): 1.0, (135, 136): 1.0, (136, 137): 1.0, (137, 138): 1.0, (138, 139): 1.0, (139, 140): 1.0, (140, 141): 1.0, (141, 142): 1.0, (142, 143): 1.0, (143, 144): 1.0, (144, 145): 1.0, (145, 146): 1.0, (146, 147): 1.0, (147, 148): 1.0, (148, 149): 1.0, (149, 150): 1.0, (150, 151): 1.0, (151, 152): 1.0, (152, 153): 1.0, (153, 154): 1.0, (154, 155): 1.0, (155, 156): 1.0, (156, 157): 1.0, (157, 158): 1.0, (158, 159): 1.0, (64, 159): 1.0, (160, 161): 1.0, (161, 162): 1.0, (162, 163): 1.0, (163, 164): 1.0, (164, 165): 1.0, (165, 166): 1.0, (166, 167): 1.0, (167, 168): 1.0, (168, 169): 1.0, (169, 170): 1.0, (170, 171): 1.0, (171, 172): 1.0, (172, 173): 1.0, (173, 174): 1.0, (174, 175): 1.0, (175, 176): 1.0, (176, 177): 1.0, (177, 178): 1.0, (178, 179): 1.0, (179, 180): 1.0, (180, 181): 1.0, (181, 182): 1.0, (182, 183): 1.0, (183, 184): 1.0, (184, 185): 1.0, (185, 186): 1.0, (186, 187): 1.0, (187, 188): 1.0, (188, 189): 1.0, (189, 190): 1.0, (190, 191): 1.0, (160, 191): 1.0, (0, 1): 1.0, (7, 8): 1.0, (8, 9): 1.0, (15, 16): 1.0, (16, 17): 1.0, (23, 24): 1.0, (24, 25): 1.0, (0, 31): 1.0, (32, 33): 1.0, (39, 40): 1.0, (40, 41): 1.0, (47, 48): 1.0, (48, 49): 1.0, (55, 56): 1.0, (56, 57): 1.0, (32, 63): 1.0, (33, 203): 1.0, (39, 72): 1.0, (41, 210): 1.0, (47, 80): 1.0, (49, 206): 1.0, (55, 88): 1.0, (57, 208): 1.0, (63, 96): 1.0, (1, 192): 1.0, (0, 193): 1.0, (8, 194): 1.0, (7, 196): 1.0, (9, 195): 1.0, (16, 197): 1.0, (15, 199): 1.0, (17, 198): 1.0, (24, 200): 1.0, (23, 202): 1.0, (25, 201): 1.0, (31, 204): 1.0, (203, 393): 1.0, (96, 419): 1.0, (206, 407): 1.0, (72, 398): 1.0, (208, 414): 1.0, (88, 412): 1.0, (210, 400): 1.0, (80, 405): 1.0, (33, 421): 1.0, (39, 426): 1.0, (41, 428): 1.0, (47, 433): 1.0, (49, 435): 1.0, (55, 440): 1.0, (57, 442): 1.0, (63, 447): 1.0, (280, 281): 1.0, (282, 283): 1.0, (284, 285): 1.0, (286, 287): 1.0, (288, 289): 1.0, (290, 291): 1.0, (292, 293): 1.0, (294, 295): 1.0, (260, 378): 1.0, (261, 379): 1.0, (225, 391): 1.0, (254, 380): 1.0, (224, 390): 1.0, (255, 381): 1.0, (96, 204): 1.0, (192, 203): 1.0, (295, 393): 1.0, (1, 294): 1.0, (31, 293): 1.0, (292, 419): 1.0, (198, 206): 1.0, (291, 407): 1.0, (17, 290): 1.0, (7, 289): 1.0, (288, 398): 1.0, (72, 196): 1.0, (283, 400): 1.0, (9, 282): 1.0, (88, 202): 1.0, (201, 208): 1.0, (287, 414): 1.0, (25, 286): 1.0, (80, 199): 1.0, (23, 285): 1.0, (284, 412): 1.0, (195, 210): 1.0, (280, 405): 1.0, (15, 281): 1.0, (272, 273): 1.0, (260, 261): 1.0, (254, 255): 1.0, (252, 253): 1.0, (244, 245): 1.0, (234, 235): 1.0, (226, 227): 1.0, (224, 225): 1.0, (236, 296): 1.0, (298, 299): 1.0, (264, 272): 1.0, (273, 301): 1.0, (224, 266): 1.0, (225, 303): 1.0, (256, 304): 1.0, (306, 307): 1.0, (230, 266): 1.0, (303, 309): 1.0, (232, 256): 1.0, (306, 311): 1.0, (230, 298): 1.0, (236, 309): 1.0, (227, 232): 1.0, (226, 311): 1.0, (235, 312): 1.0, (234, 313): 1.0, (238, 313): 1.0, (312, 315): 1.0, (240, 299): 1.0, (296, 317): 1.0, (315, 318): 1.0, (238, 319): 1.0, (244, 317): 1.0, (240, 245): 1.0, (318, 320): 1.0, (319, 321): 1.0, (320, 322): 1.0, (321, 323): 1.0, (255, 323): 1.0, (254, 322): 1.0, (261, 324): 1.0, (260, 325): 1.0, (324, 326): 1.0, (325, 327): 1.0, (326, 328): 1.0, (327, 329): 1.0, (253, 330): 1.0, (252, 331): 1.0, (304, 332): 1.0, (307, 333): 1.0, (262, 264): 1.0, (301, 335): 1.0, (331, 332): 1.0, (330, 333): 1.0, (329, 335): 1.0, (262, 328): 1.0, (272, 280): 1.0, (273, 281): 1.0, (260, 282): 1.0, (261, 283): 1.0, (254, 284): 1.0, (255, 285): 1.0, (252, 286): 1.0, (253, 287): 1.0, (244, 288): 1.0, (245, 289): 1.0, (234, 290): 1.0, (235, 291): 1.0, (226, 292): 1.0, (227, 293): 1.0, (224, 294): 1.0, (225, 295): 1.0, (376, 377): 1.0, (378, 379): 1.0, (380, 381): 1.0, (382, 383): 1.0, (384, 385): 1.0, (386, 387): 1.0, (388, 389): 1.0, (390, 391): 1.0, (337, 338): 1.0, (336, 339): 1.0, (340, 376): 1.0, (341, 377): 1.0, (342, 390): 1.0, (343, 391): 1.0, (345, 346): 1.0, (344, 347): 1.0, (342, 348): 1.0, (343, 349): 1.0, (346, 350): 1.0, (347, 351): 1.0, (339, 348): 1.0, (338, 349): 1.0, (350, 389): 1.0, (351, 388): 1.0, (353, 387): 1.0, (353, 355): 1.0, (336, 356): 1.0, (337, 357): 1.0, (355, 359): 1.0, (357, 384): 1.0, (356, 385): 1.0, (359, 361): 1.0, (361, 363): 1.0, (363, 380): 1.0, (365, 379): 1.0, (364, 378): 1.0, (365, 367): 1.0, (364, 366): 1.0, (367, 369): 1.0, (366, 368): 1.0, (371, 383): 1.0, (370, 382): 1.0, (345, 373): 1.0, (344, 372): 1.0, (340, 374): 1.0, (341, 375): 1.0, (370, 373): 1.0, (371, 372): 1.0, (368, 375): 1.0, (369, 374): 1.0, (253, 383): 1.0, (252, 382): 1.0, (227, 389): 1.0, (226, 388): 1.0, (235, 387): 1.0, (234, 386): 1.0, (272, 376): 1.0, (273, 377): 1.0, (244, 384): 1.0, (245, 385): 1.0, (65, 67): 1.0, (67, 68): 1.0, (68, 69): 1.0, (69, 70): 1.0, (70, 71): 1.0, (71, 207): 1.0, (74, 75): 1.0, (75, 76): 1.0, (76, 77): 1.0, (77, 78): 1.0, (78, 79): 1.0, (79, 211): 1.0, (82, 83): 1.0, (83, 84): 1.0, (84, 85): 1.0, (85, 86): 1.0, (86, 87): 1.0, (87, 209): 1.0, (90, 91): 1.0, (91, 92): 1.0, (92, 93): 1.0, (93, 94): 1.0, (94, 95): 1.0, (95, 205): 1.0, (34, 212): 1.0, (34, 35): 1.0, (35, 36): 1.0, (36, 37): 1.0, (37, 38): 1.0, (38, 215): 1.0, (42, 216): 1.0, (42, 43): 1.0, (43, 44): 1.0, (44, 45): 1.0, (45, 46): 1.0, (46, 218): 1.0, (50, 219): 1.0, (50, 51): 1.0, (51, 52): 1.0, (52, 53): 1.0, (53, 54): 1.0, (54, 221): 1.0, (58, 222): 1.0, (58, 59): 1.0, (59, 60): 1.0, (60, 61): 1.0, (61, 62): 1.0, (62, 223): 1.0, (65, 212): 1.0, (207, 215): 1.0, (74, 216): 1.0, (211, 218): 1.0, (82, 219): 1.0, (209, 221): 1.0, (90, 222): 1.0, (205, 223): 1.0, (65, 393): 1.0, (207, 398): 1.0, (74, 400): 1.0, (211, 405): 1.0, (82, 407): 1.0, (209, 412): 1.0, (90, 414): 1.0, (205, 419): 1.0, (212, 421): 1.0, (215, 426): 1.0, (216, 428): 1.0, (218, 433): 1.0, (219, 435): 1.0, (221, 440): 1.0, (222, 442): 1.0, (223, 447): 1.0, (97, 98): 1.0, (98, 99): 1.0, (99, 100): 1.0, (100, 101): 1.0, (101, 102): 1.0, (102, 103): 1.0, (103, 104): 1.0, (104, 105): 1.0, (105, 106): 1.0, (106, 458): 1.0, (458, 459): 1.0, (459, 460): 1.0, (460, 461): 1.0, (461, 462): 1.0, (462, 463): 1.0, (463, 464): 1.0, (464, 465): 1.0, (465, 466): 1.0, (466, 467): 1.0, (467, 468): 1.0, (468, 469): 1.0, (469, 470): 1.0, (120, 470): 1.0, (120, 121): 1.0, (121, 122): 1.0, (122, 123): 1.0, (123, 124): 1.0, (124, 125): 1.0, (125, 126): 1.0, (126, 127): 1.0, (127, 128): 1.0, (97, 128): 1.0, (481, 600): 1.0, (600, 602): 1.0, (601, 602): 1.0, (480, 601): 1.0, (481, 487): 1.0, (480, 486): 1.0, (487, 493): 1.0, (486, 492): 1.0, (493, 499): 1.0, (492, 498): 1.0, (499, 505): 1.0, (498, 504): 1.0, (604, 605): 1.0, (505, 604): 1.0, (603, 605): 1.0, (504, 603): 1.0, (511, 606): 1.0, (606, 608): 1.0, (607, 608): 1.0, (510, 607): 1.0, (511, 517): 1.0, (510, 516): 1.0, (517, 523): 1.0, (516, 522): 1.0, (523, 529): 1.0, (522, 528): 1.0, (529, 535): 1.0, (528, 534): 1.0, (609, 611): 1.0, (535, 609): 1.0, (610, 611): 1.0, (534, 610): 1.0, (541, 612): 1.0, (612, 614): 1.0, (613, 614): 1.0, (540, 613): 1.0, (541, 547): 1.0, (540, 546): 1.0, (547, 553): 1.0, (546, 552): 1.0, (553, 559): 1.0, (552, 558): 1.0, (559, 565): 1.0, (558, 564): 1.0, (615, 617): 1.0, (565, 615): 1.0, (616, 617): 1.0, (564, 616): 1.0, (571, 618): 1.0, (618, 620): 1.0, (619, 620): 1.0, (570, 619): 1.0, (571, 577): 1.0, (570, 576): 1.0, (577, 583): 1.0, (576, 582): 1.0, (583, 589): 1.0, (582, 588): 1.0, (589, 595): 1.0, (588, 594): 1.0, (622, 623): 1.0, (595, 622): 1.0, (621, 623): 1.0, (594, 621): 1.0, (484, 624): 1.0, (624, 626): 1.0, (625, 626): 1.0, (483, 625): 1.0, (484, 490): 1.0, (483, 489): 1.0, (490, 496): 1.0, (489, 495): 1.0, (496, 502): 1.0, (495, 501): 1.0, (502, 508): 1.0, (501, 507): 1.0, (628, 629): 1.0, (508, 628): 1.0, (627, 629): 1.0, (507, 627): 1.0, (514, 630): 1.0, (630, 632): 1.0, (631, 632): 1.0, (513, 631): 1.0, (514, 520): 1.0, (513, 519): 1.0, (520, 526): 1.0, (519, 525): 1.0, (526, 532): 1.0, (525, 531): 1.0, (532, 538): 1.0, (531, 537): 1.0, (634, 635): 1.0, (538, 634): 1.0, (633, 635): 1.0, (537, 633): 1.0, (544, 637): 1.0, (637, 638): 1.0, (636, 638): 1.0, (543, 636): 1.0, (544, 550): 1.0, (543, 549): 1.0, (550, 556): 1.0, (549, 555): 1.0, (556, 562): 1.0, (555, 561): 1.0, (562, 568): 1.0, (561, 567): 1.0, (640, 641): 1.0, (568, 640): 1.0, (639, 641): 1.0, (567, 639): 1.0, (574, 643): 1.0, (643, 644): 1.0, (642, 644): 1.0, (573, 642): 1.0, (574, 580): 1.0, (573, 579): 1.0, (580, 586): 1.0, (579, 585): 1.0, (586, 592): 1.0, (585, 591): 1.0, (592, 598): 1.0, (591, 597): 1.0, (646, 647): 1.0, (598, 646): 1.0, (645, 647): 1.0, (597, 645): 1.0, (600, 625): 1.0, (601, 624): 1.0, (603, 628): 1.0, (604, 627): 1.0, (606, 631): 1.0, (607, 630): 1.0, (610, 634): 1.0, (609, 633): 1.0, (612, 636): 1.0, (613, 637): 1.0, (616, 640): 1.0, (615, 639): 1.0, (618, 642): 1.0, (619, 643): 1.0, (621, 646): 1.0, (622, 645): 1.0, (65, 601): 1.0, (212, 624): 1.0, (207, 603): 1.0, (215, 628): 1.0, (74, 607): 1.0, (216, 630): 1.0, (211, 610): 1.0, (218, 634): 1.0, (82, 613): 1.0, (219, 637): 1.0, (209, 616): 1.0, (221, 640): 1.0, (90, 619): 1.0, (222, 643): 1.0, (205, 621): 1.0, (223, 646): 1.0}
me_circle_001.attributes.new('crease_edge', 'FLOAT', 'EDGE').data.foreach_set('value', [_k.get((min(e.vertices), max(e.vertices)), 0.0) for e in me_circle_001.edges])
_uv = me_circle_001.uv_layers.new(name='UVMap')
_uv.uv.foreach_set('vector', [0.6015, 0.6847, 0.6182, 0.6894, 0.6052, 0.737, 0.5891, 0.7334, 0.8261, 0.9268, 0.8093, 0.9302, 0.8019, 0.8801, 0.8187, 0.8785, 0.5658, 0.8316, 0.5468, 0.8314, 0.5503, 0.7787, 0.569, 0.7809, 0.7061, 0.8806, 0.6894, 0.8821, 0.6875, 0.8322, 0.7041, 0.8324, 0.7259, 0.9783, 0.7083, 0.983, 0.6965, 0.9322, 0.7133, 0.929, 0.9269, 0.2271, 0.9655, 0.2248, 0.9691, 0.2708, 0.9246, 0.274, 0.5491, 0.8843, 0.5468, 0.8314, 0.5658, 0.8316, 0.5679, 0.8826, 0.5801, 0.8815, 0.5779, 0.8317, 0.5947, 0.8318, 0.5967, 0.8799, 0.9714, 0.07017, 0.9756, 0.1161, 0.9311, 0.1199, 0.9329, 0.07299, 0.5491, 0.8843, 0.5679, 0.8826, 0.5751, 0.9337, 0.5562, 0.9372, 0.8759, 0.5838, 0.8624, 0.5958, 0.8593, 0.5719, 0.957, 0.5351, 0.9645, 0.5806, 0.9204, 0.5876, 0.9188, 0.5407, 0.8859, 0.7752, 0.8942, 0.7236, 0.9126, 0.7274, 0.9045, 0.7773, 0.8859, 0.7752, 0.9045, 0.7773, 0.9013, 0.8278, 0.8825, 0.8275, 0.9164, 0.7786, 0.9327, 0.7804, 0.93, 0.8281, 0.9134, 0.8279, 0.707, 0.7848, 0.6906, 0.7829, 0.6988, 0.7343, 0.7148, 0.7379, 0.7113, 0.6858, 0.7278, 0.6905, 0.7148, 0.7379, 0.6988, 0.7343, 0.9134, 0.8279, 0.93, 0.8281, 0.9322, 0.8761, 0.9155, 0.8776, 0.6906, 0.7829, 0.707, 0.7848, 0.7041, 0.8324, 0.6875, 0.8322, 0.8187, 0.8785, 0.8019, 0.8801, 0.7997, 0.8301, 0.8164, 0.8304, 0.6843, 0.9345, 0.6653, 0.9379, 0.6582, 0.8847, 0.6772, 0.8831, 0.8739, 0.2185, 0.8887, 0.221, 0.8663, 0.2382, 0.8193, 0.7827, 0.803, 0.7807, 0.8115, 0.7322, 0.8275, 0.7359, 0.8164, 0.8304, 0.7997, 0.8301, 0.803, 0.7807, 0.8193, 0.7827, 0.8756, 0.4194, 0.8621, 0.4315, 0.8589, 0.4076, 0.5715, 0.6765, 0.5897, 0.6815, 0.5772, 0.7309, 0.5589, 0.7271, 0.6601, 0.7793, 0.6787, 0.7815, 0.6753, 0.832, 0.6564, 0.8317, 0.205, 0.4441, 0.1635, 0.4358, 0.1651, 0.4309, 0.2056, 0.439, 0.4165, 0.3313, 0.3929, 0.3665, 0.389, 0.3631, 0.4119, 0.3288, 0.02381, 0.6239, 0.02048, 0.6615, 0.0123, 0.6615, 0.01592, 0.6224, 0.4327, 0.2922, 0.4165, 0.3313, 0.4119, 0.3288, 0.4277, 0.2907, 0.02048, 0.6615, 0.02464, 0.6989, 0.01677, 0.7007, 0.0123, 0.6615, 0.441, 0.2506, 0.4327, 0.2922, 0.4277, 0.2907, 0.4358, 0.25, 0.02464, 0.6989, 0.03609, 0.7348, 0.02875, 0.738, 0.01677, 0.7007, 0.441, 0.2081, 0.441, 0.2506, 0.4358, 0.25, 0.4358, 0.2086, 0.03609, 0.7348, 0.05427, 0.7676, 0.04771, 0.7722, 0.02875, 0.738, 0.2141, 0.8512, 0.2513, 0.8472, 0.253, 0.855, 0.2143, 0.8592, 0.4327, 0.1666, 0.441, 0.2081, 0.4358, 0.2086, 0.4277, 0.1681, 0.05427, 0.7676, 0.07845, 0.7963, 0.07291, 0.8021, 0.04771, 0.7722, 0.2513, 0.8472, 0.2869, 0.836, 0.2902, 0.8433, 0.253, 0.855, 0.4164, 0.1275, 0.4327, 0.1666, 0.4277, 0.1681, 0.4119, 0.13, 0.07845, 0.7963, 0.1077, 0.8198, 0.1034, 0.8266, 0.07291, 0.8021, 0.2869, 0.836, 0.3197, 0.8181, 0.3243, 0.8246, 0.2902, 0.8433, 0.3929, 0.09239, 0.4164, 0.1275, 0.4119, 0.13, 0.3889, 0.09573, 0.1077, 0.8198, 0.1409, 0.8372, 0.138, 0.8447, 0.1034, 0.8266, 0.3197, 0.8181, 0.3483, 0.7941, 0.3541, 0.7996, 0.3243, 0.8246, 0.363, 0.06252, 0.3929, 0.09239, 0.3889, 0.09573, 0.3597, 0.06658, 0.1409, 0.8372, 0.1768, 0.8478, 0.1754, 0.8557, 0.138, 0.8447, 0.3483, 0.7941, 0.3717, 0.7649, 0.3785, 0.7692, 0.3541, 0.7996, 0.3278, 0.03907, 0.363, 0.06252, 0.3597, 0.06658, 0.3254, 0.04369, 0.1768, 0.8478, 0.2141, 0.8512, 0.2143, 0.8592, 0.1754, 0.8557, 0.3717, 0.7649, 0.3889, 0.7316, 0.3963, 0.7345, 0.3785, 0.7692, 0.2887, 0.02294, 0.3278, 0.03907, 0.3254, 0.04369, 0.2873, 0.02793, 0.3889, 0.7316, 0.3992, 0.6958, 0.407, 0.6972, 0.3963, 0.7345, 0.2472, 0.01473, 0.2887, 0.02294, 0.2873, 0.02793, 0.2468, 0.01991, 0.3992, 0.6958, 0.4024, 0.6588, 0.4103, 0.6587, 0.407, 0.6972, 0.2049, 0.01478, 0.2472, 0.01473, 0.2468, 0.01991, 0.2055, 0.01995, 0.4024, 0.6588, 0.3984, 0.6218, 0.4062, 0.6203, 0.4103, 0.6587, 0.1634, 0.02308, 0.2049, 0.01478, 0.2055, 0.01995, 0.165, 0.02803, 0.8813, 0.3356, 0.9168, 0.3321, 0.9184, 0.3764, 0.8798, 0.3735, 0.3672, 0.9452, 0.4128, 0.9476, 0.4128, 0.95, 0.3677, 0.9476, 0.5353, 0.8729, 0.5422, 0.8894, 0.5386, 0.8882, 0.5326, 0.8753, 0.4128, 0.9476, 0.4585, 0.9452, 0.458, 0.9476, 0.4128, 0.95, 0.2989, 0.9396, 0.324, 0.9449, 0.3223, 0.9541, 0.2961, 0.9461, 0.5018, 0.9449, 0.527, 0.9396, 0.5299, 0.9461, 0.5036, 0.9541, 0.324, 0.9449, 0.3682, 0.9519, 0.3672, 0.9609, 0.3223, 0.9541, 0.9172, 0.4965, 0.9529, 0.4974, 0.957, 0.5351, 0.9188, 0.5407, 0.8817, 0.4999, 0.9172, 0.4965, 0.9188, 0.5407, 0.8802, 0.5378, 0.5039, 0.938, 0.5334, 0.9331, 0.5307, 0.9355, 0.5029, 0.9406, 0.3682, 0.9519, 0.4128, 0.9543, 0.4128, 0.9632, 0.3672, 0.9609, 0.02855, 0.9468, 0.05366, 0.9521, 0.05191, 0.9614, 0.02571, 0.9533, 0.4128, 0.9543, 0.4576, 0.9519, 0.4585, 0.9609, 0.4128, 0.9632, 0.05366, 0.9521, 0.09777, 0.9592, 0.09684, 0.9681, 0.05191, 0.9614, 0.4585, 0.9452, 0.5039, 0.938, 0.5029, 0.9406, 0.458, 0.9476, 0.9291, 0.1829, 0.9645, 0.1869, 0.9655, 0.2248, 0.9269, 0.2271, 0.8934, 0.1834, 0.9291, 0.1829, 0.9269, 0.2271, 0.8887, 0.221, 0.09777, 0.9592, 0.1425, 0.9615, 0.1424, 0.9705, 0.09684, 0.9681, 0.4576, 0.9519, 0.5018, 0.9449, 0.5036, 0.9541, 0.4585, 0.9609, 0.1425, 0.9615, 0.1872, 0.9591, 0.1881, 0.9682, 0.1424, 0.9705, 0.04728, 0.9675, 0.0153, 0.9568, 0.01895, 0.9557, 0.04922, 0.9655, 0.2315, 0.9521, 0.2567, 0.9469, 0.2595, 0.9534, 0.2332, 0.9614, 0.09455, 0.9749, 0.04728, 0.9675, 0.04922, 0.9655, 0.09551, 0.9726, 0.9345, 0.02876, 0.97, 0.03228, 0.9714, 0.07017, 0.9329, 0.07299, 0.8988, 0.02967, 0.9345, 0.02876, 0.9329, 0.07299, 0.8946, 0.06735, 0.1872, 0.9591, 0.2315, 0.9521, 0.2332, 0.9614, 0.1881, 0.9682, 0.1424, 0.9774, 0.09455, 0.9749, 0.09551, 0.9726, 0.1424, 0.9751, 0.02933, 0.8816, 0.05444, 0.8869, 0.05269, 0.8962, 0.02649, 0.8881, 0.1904, 0.9749, 0.1424, 0.9774, 0.1424, 0.9751, 0.1894, 0.9727, 0.05444, 0.8869, 0.09855, 0.894, 0.09763, 0.9029, 0.05269, 0.8962, 0.1882, 0.9524, 0.2336, 0.9453, 0.2325, 0.9479, 0.1877, 0.9548, 0.9168, 0.3321, 0.9525, 0.3331, 0.9567, 0.3708, 0.9184, 0.3764, 0.06341, 0.09604, 0.09258, 0.06683, 0.1035, 0.08009, 0.07674, 0.1069, 0.4358, 0.25, 0.4277, 0.2907, 0.4113, 0.2856, 0.4187, 0.2484, 0.04051, 0.1304, 0.06341, 0.09604, 0.07674, 0.1069, 0.05569, 0.1384, 0.4358, 0.2086, 0.4358, 0.25, 0.4187, 0.2484, 0.4187, 0.2104, 0.02476, 0.1685, 0.04051, 0.1304, 0.05569, 0.1384, 0.04121, 0.1734, 0.4277, 0.1681, 0.4358, 0.2086, 0.4187, 0.2104, 0.4113, 0.1732, 0.01667, 0.2088, 0.02476, 0.1685, 0.04121, 0.1734, 0.03384, 0.2105, 0.4119, 0.13, 0.4277, 0.1681, 0.4113, 0.1732, 0.3967, 0.1382, 0.01676, 0.25, 0.01667, 0.2088, 0.03384, 0.2105, 0.03385, 0.2484, 0.3889, 0.09573, 0.4119, 0.13, 0.3967, 0.1382, 0.3757, 0.1067, 0.02479, 0.2904, 0.01676, 0.25, 0.03385, 0.2484, 0.04124, 0.2855, 0.3597, 0.06658, 0.3889, 0.09573, 0.3757, 0.1067, 0.3489, 0.07991, 0.04056, 0.3286, 0.02479, 0.2904, 0.04124, 0.2855, 0.05574, 0.3205, 0.3254, 0.04369, 0.3597, 0.06658, 0.3489, 0.07991, 0.3174, 0.05888, 0.2468, 0.439, 0.2056, 0.439, 0.2073, 0.4219, 0.2452, 0.4219, 0.06347, 0.3629, 0.04056, 0.3286, 0.05574, 0.3205, 0.0768, 0.352, 0.2873, 0.02793, 0.3254, 0.04369, 0.3174, 0.05888, 0.2823, 0.0444, 0.2873, 0.431, 0.2468, 0.439, 0.2452, 0.4219, 0.2824, 0.4145, 0.09265, 0.3921, 0.06347, 0.3629, 0.0768, 0.352, 0.1036, 0.3789, 0.2468, 0.01991, 0.2873, 0.02793, 0.2823, 0.0444, 0.2452, 0.03703, 0.3255, 0.4152, 0.2873, 0.431, 0.2824, 0.4145, 0.3174, 0.4, 0.127, 0.4151, 0.09265, 0.3921, 0.1036, 0.3789, 0.1351, 0.3999, 0.2055, 0.01995, 0.2468, 0.01991, 0.2452, 0.03703, 0.2072, 0.03705, 0.3598, 0.3923, 0.3255, 0.4152, 0.3174, 0.4, 0.3489, 0.379, 0.1651, 0.4309, 0.127, 0.4151, 0.1351, 0.3999, 0.1701, 0.4145, 0.165, 0.02803, 0.2055, 0.01995, 0.2072, 0.03705, 0.1701, 0.04447, 0.389, 0.3631, 0.3598, 0.3923, 0.3489, 0.379, 0.3757, 0.3522, 0.2056, 0.439, 0.1651, 0.4309, 0.1701, 0.4145, 0.2073, 0.4219, 0.1269, 0.04386, 0.165, 0.02803, 0.1701, 0.04447, 0.135, 0.059, 0.4119, 0.3288, 0.389, 0.3631, 0.3757, 0.3522, 0.3968, 0.3207, 0.09258, 0.06683, 0.1269, 0.04386, 0.135, 0.059, 0.1035, 0.08009, 0.4277, 0.2907, 0.4119, 0.3288, 0.3968, 0.3207, 0.4113, 0.2856, 0.03447, 0.588, 0.02381, 0.6239, 0.01592, 0.6224, 0.02708, 0.5849, 0.3929, 0.3665, 0.363, 0.3963, 0.3598, 0.3923, 0.389, 0.3631, 0.1635, 0.4358, 0.1244, 0.4196, 0.127, 0.4151, 0.1651, 0.4309, 0.05189, 0.5549, 0.03447, 0.588, 0.02708, 0.5849, 0.04527, 0.5504, 0.363, 0.3963, 0.3278, 0.4198, 0.3255, 0.4152, 0.3598, 0.3923, 0.1244, 0.4196, 0.08929, 0.3961, 0.09265, 0.3921, 0.127, 0.4151, 0.07543, 0.5259, 0.05189, 0.5549, 0.04527, 0.5504, 0.0698, 0.5202, 0.3278, 0.4198, 0.2888, 0.4359, 0.2873, 0.431, 0.3255, 0.4152, 0.08929, 0.3961, 0.0594, 0.3662, 0.06347, 0.3629, 0.09265, 0.3921, 0.1042, 0.502, 0.07543, 0.5259, 0.0698, 0.5202, 0.09978, 0.4953, 0.2888, 0.4359, 0.2473, 0.4442, 0.2468, 0.439, 0.2873, 0.431, 0.0594, 0.3662, 0.03594, 0.331, 0.04056, 0.3286, 0.06347, 0.3629, 0.1371, 0.4841, 0.1042, 0.502, 0.09978, 0.4953, 0.1341, 0.4767, 0.2473, 0.4442, 0.205, 0.4441, 0.2056, 0.439, 0.2468, 0.439, 0.03594, 0.331, 0.01979, 0.2919, 0.02479, 0.2904, 0.04056, 0.3286, 0.1728, 0.473, 0.1371, 0.4841, 0.1341, 0.4767, 0.1713, 0.4652, 0.01979, 0.2919, 0.01158, 0.2505, 0.01676, 0.25, 0.02479, 0.2904, 0.2101, 0.4691, 0.1728, 0.473, 0.1713, 0.4652, 0.2101, 0.4611, 0.01158, 0.2505, 0.01155, 0.2083, 0.01667, 0.2088, 0.01676, 0.25, 0.2474, 0.4726, 0.2101, 0.4691, 0.2101, 0.4611, 0.249, 0.4647, 0.01155, 0.2083, 0.01978, 0.167, 0.02476, 0.1685, 0.01667, 0.2088, 0.2834, 0.4833, 0.2474, 0.4726, 0.249, 0.4647, 0.2865, 0.4759, 0.01978, 0.167, 0.0359, 0.128, 0.04051, 0.1304, 0.02476, 0.1685, 0.3165, 0.5007, 0.2834, 0.4833, 0.2865, 0.4759, 0.321, 0.4941, 0.0359, 0.128, 0.05935, 0.09278, 0.06341, 0.09604, 0.04051, 0.1304, 0.3457, 0.5244, 0.3165, 0.5007, 0.321, 0.4941, 0.3513, 0.5187, 0.05935, 0.09278, 0.08922, 0.06284, 0.09258, 0.06683, 0.06341, 0.09604, 0.3696, 0.5532, 0.3457, 0.5244, 0.3513, 0.5187, 0.3763, 0.5488, 0.08922, 0.06284, 0.1244, 0.03931, 0.1269, 0.04386, 0.09258, 0.06683, 0.3874, 0.5861, 0.3696, 0.5532, 0.3763, 0.5488, 0.3948, 0.5831, 0.1244, 0.03931, 0.1634, 0.02308, 0.165, 0.02803, 0.1269, 0.04386, 0.3984, 0.6218, 0.3874, 0.5861, 0.3948, 0.5831, 0.4062, 0.6203, 0.8756, 0.4194, 0.9201, 0.4233, 0.9207, 0.4413, 0.8621, 0.4315, 0.9204, 0.5876, 0.9645, 0.5806, 0.9789, 0.5917, 0.9211, 0.6057, 0.8759, 0.5838, 0.9204, 0.5876, 0.9211, 0.6057, 0.8624, 0.5958, 0.9246, 0.274, 0.9691, 0.2708, 0.9825, 0.283, 0.9237, 0.2921, 0.8806, 0.2665, 0.9246, 0.274, 0.9237, 0.2921, 0.8661, 0.2773, 0.9311, 0.1199, 0.9756, 0.1161, 0.9891, 0.1282, 0.9305, 0.138, 0.887, 0.1129, 0.9311, 0.1199, 0.9305, 0.138, 0.8727, 0.1239, 0.9201, 0.4233, 0.9642, 0.4163, 0.9785, 0.4274, 0.9207, 0.4413, 0.9785, 0.4274, 0.9642, 0.4163, 0.9799, 0.4033, 0.7997, 0.7296, 0.7815, 0.7256, 0.7946, 0.6754, 0.8126, 0.6805, 0.9227, 0.9276, 0.9394, 0.9244, 0.9521, 0.9736, 0.9346, 0.9782, 0.9789, 0.5917, 0.9645, 0.5806, 0.9803, 0.5677, 0.8213, 0.9807, 0.8093, 0.9302, 0.8261, 0.9268, 0.8387, 0.9762, 0.9126, 0.7274, 0.8942, 0.7236, 0.9068, 0.6728, 0.9251, 0.6778, 0.8652, 0.5365, 0.8802, 0.5378, 0.8594, 0.5568, 0.7971, 0.9325, 0.7781, 0.9361, 0.7707, 0.8829, 0.7897, 0.8812, 0.9168, 0.3321, 0.8813, 0.3356, 0.8645, 0.323, 0.916, 0.3082, 0.9529, 0.4974, 0.9172, 0.4965, 0.9164, 0.4726, 0.9688, 0.4836, 0.9172, 0.4965, 0.8817, 0.4999, 0.8648, 0.4873, 0.9164, 0.4726, 0.9645, 0.1869, 0.9291, 0.1829, 0.9302, 0.1591, 0.9816, 0.1745, 0.9291, 0.1829, 0.8934, 0.1834, 0.8776, 0.1694, 0.9302, 0.1591, 0.97, 0.03228, 0.9345, 0.02876, 0.9353, 0.004867, 0.9869, 0.01966, 0.9345, 0.02876, 0.8988, 0.02967, 0.8829, 0.01585, 0.9353, 0.004867, 0.9525, 0.3331, 0.9168, 0.3321, 0.916, 0.3082, 0.9684, 0.3193, 0.8813, 0.3356, 0.8798, 0.3735, 0.8648, 0.3722, 0.8645, 0.323, 0.957, 0.5351, 0.9529, 0.4974, 0.9688, 0.4836, 0.9719, 0.5328, 0.8817, 0.4999, 0.8802, 0.5378, 0.8652, 0.5365, 0.8648, 0.4873, 0.9655, 0.2248, 0.9645, 0.1869, 0.9816, 0.1745, 0.9805, 0.2237, 0.8934, 0.1834, 0.8887, 0.221, 0.8739, 0.2185, 0.8776, 0.1694, 0.9714, 0.07017, 0.97, 0.03228, 0.9869, 0.01966, 0.9864, 0.06891, 0.8988, 0.02967, 0.8946, 0.06735, 0.8797, 0.065, 0.8829, 0.01585, 0.9567, 0.3708, 0.9525, 0.3331, 0.9684, 0.3193, 0.9715, 0.3685, 0.9655, 0.2248, 0.9805, 0.2237, 0.9861, 0.2441, 0.5589, 0.7271, 0.5772, 0.7309, 0.569, 0.7809, 0.5503, 0.7787, 0.9407, 0.7334, 0.9244, 0.7299, 0.9369, 0.6811, 0.9536, 0.6857, 0.7902, 0.9886, 0.7781, 0.9361, 0.7971, 0.9325, 0.809, 0.9838, 0.9164, 0.7786, 0.9244, 0.7299, 0.9407, 0.7334, 0.9327, 0.7804, 0.8915, 0.9334, 0.9105, 0.9299, 0.9223, 0.9814, 0.9034, 0.9861, 0.8275, 0.7359, 0.8115, 0.7322, 0.8243, 0.6839, 0.8408, 0.6887, 0.696, 0.9861, 0.677, 0.9908, 0.6653, 0.9379, 0.6843, 0.9345, 0.9394, 0.9244, 0.9227, 0.9276, 0.9155, 0.8776, 0.9322, 0.8761, 0.9825, 0.283, 0.9691, 0.2708, 0.9859, 0.2592, 0.8648, 0.3722, 0.8798, 0.3735, 0.859, 0.3925, 0.7897, 0.8812, 0.7707, 0.8829, 0.7686, 0.8297, 0.7876, 0.83, 0.9891, 0.1282, 0.9756, 0.1161, 0.9923, 0.1043, 0.6772, 0.8831, 0.6582, 0.8847, 0.6564, 0.8317, 0.6753, 0.832, 0.791, 0.7793, 0.7724, 0.777, 0.7815, 0.7256, 0.7997, 0.7296, 0.8806, 0.2665, 0.8887, 0.221, 0.9269, 0.2271, 0.9246, 0.274, 0.7133, 0.929, 0.6965, 0.9322, 0.6894, 0.8821, 0.7061, 0.8806, 0.9567, 0.3708, 0.9715, 0.3685, 0.9788, 0.3883, 0.8806, 0.2665, 0.8661, 0.2773, 0.865, 0.2533, 0.9184, 0.3764, 0.9201, 0.4233, 0.8756, 0.4194, 0.8798, 0.3735, 0.8825, 0.8275, 0.9013, 0.8278, 0.9033, 0.8787, 0.8843, 0.8804, 0.6815, 0.6776, 0.6995, 0.6825, 0.687, 0.7318, 0.6687, 0.7279, 0.9105, 0.9299, 0.8915, 0.9334, 0.8843, 0.8804, 0.9033, 0.8787, 0.6787, 0.7815, 0.6601, 0.7793, 0.6687, 0.7279, 0.687, 0.7318, 0.957, 0.5351, 0.9719, 0.5328, 0.9792, 0.5526, 0.5873, 0.9314, 0.604, 0.9281, 0.6167, 0.9772, 0.5992, 0.9819, 0.8759, 0.5838, 0.8802, 0.5378, 0.9188, 0.5407, 0.9204, 0.5876, 0.9714, 0.07017, 0.9864, 0.06891, 0.9922, 0.08922, 0.5801, 0.8815, 0.5967, 0.8799, 0.604, 0.9281, 0.5873, 0.9314, 0.9329, 0.07299, 0.9311, 0.1199, 0.887, 0.1129, 0.8946, 0.06735, 0.5562, 0.9372, 0.5751, 0.9337, 0.5869, 0.985, 0.5681, 0.9897, 0.8797, 0.065, 0.8946, 0.06735, 0.8724, 0.08483, 0.887, 0.1129, 0.8727, 0.1239, 0.8713, 0.09988, 0.7876, 0.83, 0.7686, 0.8297, 0.7724, 0.777, 0.791, 0.7793, 0.5947, 0.8318, 0.5779, 0.8317, 0.581, 0.7822, 0.5974, 0.7841, 0.5891, 0.7334, 0.6052, 0.737, 0.5974, 0.7841, 0.581, 0.7822, 0.8031, 0.6346, 0.8046, 0.5881, 0.809, 0.5883, 0.8072, 0.6297, 0.8075, 0.484, 0.8064, 0.4317, 0.8106, 0.4316, 0.8118, 0.484, 0.8191, 0.5889, 0.8146, 0.6344, 0.8113, 0.6307, 0.8153, 0.5887, 0.8206, 0.4313, 0.8216, 0.484, 0.8177, 0.484, 0.8166, 0.4314, 0.7649, 0.4858, 0.7643, 0.4333, 0.7686, 0.4332, 0.7693, 0.4858, 0.8138, 0.3324, 0.8184, 0.3782, 0.8146, 0.3784, 0.8105, 0.3362, 0.7786, 0.4329, 0.7792, 0.4858, 0.7752, 0.4858, 0.7746, 0.433, 0.8039, 0.379, 0.8022, 0.3323, 0.8063, 0.3372, 0.8083, 0.3788, 0.8046, 0.5881, 0.8069, 0.5359, 0.8113, 0.536, 0.809, 0.5883, 0.9184, 0.3764, 0.9567, 0.3708, 0.9642, 0.4163, 0.9201, 0.4233, 0.8004, 0.1095, 0.8011, 0.1622, 0.7971, 0.1622, 0.7964, 0.1096, 0.8211, 0.5363, 0.8191, 0.5889, 0.8153, 0.5887, 0.8171, 0.5361, 0.7869, 0.1622, 0.7862, 0.1099, 0.7905, 0.1098, 0.7912, 0.1622, 0.7643, 0.4333, 0.7623, 0.3804, 0.7666, 0.3802, 0.7686, 0.4332, 0.7986, 0.05642, 0.8004, 0.1095, 0.7964, 0.1096, 0.7948, 0.05665, 0.7768, 0.3796, 0.7786, 0.4329, 0.7746, 0.433, 0.773, 0.3798, 0.7862, 0.1099, 0.7841, 0.05717, 0.7885, 0.05701, 0.7905, 0.1098, 0.8069, 0.5359, 0.8075, 0.484, 0.8118, 0.484, 0.8113, 0.536, 0.7943, 0.0107, 0.7986, 0.05642, 0.7948, 0.05665, 0.791, 0.01444, 0.8216, 0.484, 0.8211, 0.5363, 0.8171, 0.5361, 0.8177, 0.484, 0.7841, 0.05717, 0.7827, 0.01049, 0.7868, 0.0154, 0.7885, 0.05701, 0.7623, 0.3804, 0.7608, 0.3335, 0.7649, 0.3384, 0.7666, 0.3802, 0.8217, 0.315, 0.8232, 0.2683, 0.8275, 0.2685, 0.8258, 0.3101, 0.7725, 0.3337, 0.7768, 0.3796, 0.773, 0.3798, 0.7691, 0.3375, 0.8377, 0.2691, 0.8333, 0.3148, 0.83, 0.3111, 0.8338, 0.2689, 0.5986, 0.6864, 0.5914, 0.6844, 0.5897, 0.6815, 0.6015, 0.6847, 0.5888, 0.982, 0.5963, 0.9801, 0.5992, 0.9819, 0.5869, 0.985, 0.934, 0.6828, 0.9268, 0.6808, 0.9251, 0.6778, 0.9369, 0.6811, 0.8109, 0.9808, 0.8183, 0.9789, 0.8213, 0.9807, 0.809, 0.9838, 0.7084, 0.6875, 0.7012, 0.6855, 0.6995, 0.6825, 0.7113, 0.6858, 0.9241, 0.9783, 0.9316, 0.9764, 0.9346, 0.9782, 0.9223, 0.9814, 0.8214, 0.6855, 0.8143, 0.6835, 0.8126, 0.6805, 0.8243, 0.6839, 0.6979, 0.983, 0.7054, 0.9811, 0.7083, 0.983, 0.696, 0.9861, 0.6851, 0.8322, 0.6883, 0.7826, 0.6906, 0.7829, 0.6875, 0.8322, 0.681, 0.7818, 0.6777, 0.8321, 0.6753, 0.832, 0.6787, 0.7815, 0.5868, 0.733, 0.5986, 0.6864, 0.6015, 0.6847, 0.5891, 0.7334, 0.5914, 0.6844, 0.5796, 0.7314, 0.5772, 0.7309, 0.5897, 0.6815, 0.6867, 0.934, 0.6979, 0.983, 0.696, 0.9861, 0.6843, 0.9345, 0.7054, 0.9811, 0.6941, 0.9326, 0.6965, 0.9322, 0.7083, 0.983, 0.7933, 0.7796, 0.79, 0.83, 0.7876, 0.83, 0.791, 0.7793, 0.8075, 0.484, 0.8069, 0.5359, 0.8044, 0.5358, 0.805, 0.4841, 0.6796, 0.8829, 0.6867, 0.934, 0.6843, 0.9345, 0.6772, 0.8831, 0.6941, 0.9326, 0.687, 0.8823, 0.6894, 0.8821, 0.6965, 0.9322, 0.8021, 0.7301, 0.7933, 0.7796, 0.791, 0.7793, 0.7997, 0.7296, 0.8069, 0.5359, 0.8046, 0.5881, 0.8022, 0.588, 0.8044, 0.5358, 0.6777, 0.8321, 0.6796, 0.8829, 0.6772, 0.8831, 0.6753, 0.832, 0.687, 0.8823, 0.6851, 0.8322, 0.6875, 0.8322, 0.6894, 0.8821, 0.8143, 0.6835, 0.8021, 0.7301, 0.7997, 0.7296, 0.8126, 0.6805, 0.8092, 0.7317, 0.8214, 0.6855, 0.8243, 0.6839, 0.8115, 0.7322, 0.9316, 0.9764, 0.9203, 0.9281, 0.9227, 0.9276, 0.9346, 0.9782, 0.9129, 0.9295, 0.9241, 0.9783, 0.9223, 0.9814, 0.9105, 0.9299, 0.9057, 0.8785, 0.9129, 0.9295, 0.9105, 0.9299, 0.9033, 0.8787, 0.9203, 0.9281, 0.9131, 0.8779, 0.9155, 0.8776, 0.9227, 0.9276, 0.6893, 0.7323, 0.681, 0.7818, 0.6787, 0.7815, 0.687, 0.7318, 0.6883, 0.7826, 0.6965, 0.7338, 0.6988, 0.7343, 0.6906, 0.7829, 0.9131, 0.8779, 0.911, 0.8279, 0.9134, 0.8279, 0.9155, 0.8776, 0.9037, 0.8278, 0.9057, 0.8785, 0.9033, 0.8787, 0.9013, 0.8278, 0.6965, 0.7338, 0.7084, 0.6875, 0.7113, 0.6858, 0.6988, 0.7343, 0.7012, 0.6855, 0.6893, 0.7323, 0.687, 0.7318, 0.6995, 0.6825, 0.911, 0.8279, 0.9141, 0.7784, 0.9164, 0.7786, 0.9134, 0.8279, 0.9068, 0.7775, 0.9037, 0.8278, 0.9013, 0.8278, 0.9045, 0.7773, 0.9141, 0.7784, 0.9221, 0.7294, 0.9244, 0.7299, 0.9164, 0.7786, 0.9149, 0.7279, 0.9068, 0.7775, 0.9045, 0.7773, 0.9126, 0.7274, 0.9268, 0.6808, 0.9149, 0.7279, 0.9126, 0.7274, 0.9251, 0.6778, 0.9221, 0.7294, 0.934, 0.6828, 0.9369, 0.6811, 0.9244, 0.7299, 0.5963, 0.9801, 0.585, 0.9319, 0.5873, 0.9314, 0.5992, 0.9819, 0.5776, 0.9333, 0.5888, 0.982, 0.5869, 0.985, 0.5751, 0.9337, 0.585, 0.9319, 0.5778, 0.8817, 0.5801, 0.8815, 0.5873, 0.9314, 0.5703, 0.8824, 0.5776, 0.9333, 0.5751, 0.9337, 0.5679, 0.8826, 0.5778, 0.8817, 0.5756, 0.8317, 0.5779, 0.8317, 0.5801, 0.8815, 0.5682, 0.8316, 0.5703, 0.8824, 0.5679, 0.8826, 0.5658, 0.8316, 0.8183, 0.9789, 0.8069, 0.9306, 0.8093, 0.9302, 0.8213, 0.9807, 0.7995, 0.932, 0.8109, 0.9808, 0.809, 0.9838, 0.7971, 0.9325, 0.79, 0.83, 0.7921, 0.881, 0.7897, 0.8812, 0.7876, 0.83, 0.8064, 0.4317, 0.8075, 0.484, 0.805, 0.4841, 0.8038, 0.4318, 0.5786, 0.782, 0.5868, 0.733, 0.5891, 0.7334, 0.581, 0.7822, 0.5796, 0.7314, 0.5713, 0.7812, 0.569, 0.7809, 0.5772, 0.7309, 0.7921, 0.881, 0.7995, 0.932, 0.7971, 0.9325, 0.7897, 0.8812, 0.8069, 0.9306, 0.7996, 0.8803, 0.8019, 0.8801, 0.8093, 0.9302, 0.5713, 0.7812, 0.5682, 0.8316, 0.5658, 0.8316, 0.569, 0.7809, 0.5756, 0.8317, 0.5786, 0.782, 0.581, 0.7822, 0.5779, 0.8317, 0.7686, 0.5385, 0.7693, 0.4858, 0.7752, 0.4858, 0.7745, 0.5386, 0.7868, 0.3091, 0.7884, 0.2674, 0.7948, 0.2678, 0.791, 0.31, 0.7691, 0.3375, 0.773, 0.3798, 0.7666, 0.3802, 0.7649, 0.3384, 0.8177, 0.484, 0.8171, 0.5361, 0.8113, 0.536, 0.8118, 0.484, 0.773, 0.3798, 0.7746, 0.433, 0.7686, 0.4332, 0.7666, 0.3802, 0.8171, 0.5361, 0.8153, 0.5887, 0.809, 0.5883, 0.8113, 0.536, 0.7746, 0.433, 0.7752, 0.4858, 0.7693, 0.4858, 0.7686, 0.4332, 0.8153, 0.5887, 0.8113, 0.6307, 0.8072, 0.6297, 0.809, 0.5883, 0.8275, 0.05807, 0.8258, 0.01646, 0.83, 0.01551, 0.8338, 0.05772, 0.8338, 0.05772, 0.8354, 0.1107, 0.8295, 0.1108, 0.8275, 0.05807, 0.7745, 0.5386, 0.7728, 0.5913, 0.7665, 0.591, 0.7686, 0.5385, 0.8302, 0.1633, 0.8295, 0.1108, 0.8354, 0.1107, 0.8361, 0.1633, 0.7649, 0.6321, 0.7665, 0.591, 0.7728, 0.5913, 0.769, 0.633, 0.8296, 0.2157, 0.8302, 0.1633, 0.8361, 0.1633, 0.8355, 0.2159, 0.8275, 0.2685, 0.8296, 0.2157, 0.8355, 0.2159, 0.8338, 0.2689, 0.8338, 0.2689, 0.83, 0.3111, 0.8258, 0.3101, 0.8275, 0.2685, 0.7885, 0.05701, 0.7868, 0.0154, 0.791, 0.01444, 0.7948, 0.05665, 0.7905, 0.1098, 0.7885, 0.05701, 0.7948, 0.05665, 0.7964, 0.1096, 0.7912, 0.1622, 0.7905, 0.1098, 0.7964, 0.1096, 0.7971, 0.1622, 0.8083, 0.3788, 0.8063, 0.3372, 0.8105, 0.3362, 0.8146, 0.3784, 0.8166, 0.4314, 0.8177, 0.484, 0.8118, 0.484, 0.8106, 0.4316, 0.7884, 0.2674, 0.7906, 0.2146, 0.7965, 0.2148, 0.7948, 0.2678, 0.8146, 0.3784, 0.8166, 0.4314, 0.8106, 0.4316, 0.8083, 0.3788, 0.7971, 0.1622, 0.7965, 0.2148, 0.7906, 0.2146, 0.7912, 0.1622, 0.7841, 0.2673, 0.7862, 0.2145, 0.7906, 0.2146, 0.7884, 0.2674, 0.8232, 0.05823, 0.8217, 0.01156, 0.8258, 0.01646, 0.8275, 0.05807, 0.8004, 0.2149, 0.7986, 0.268, 0.7948, 0.2678, 0.7965, 0.2148, 0.8333, 0.01177, 0.8377, 0.05749, 0.8338, 0.05772, 0.83, 0.01551, 0.8184, 0.3782, 0.8206, 0.4313, 0.8166, 0.4314, 0.8146, 0.3784, 0.8377, 0.05749, 0.8394, 0.1106, 0.8354, 0.1107, 0.8338, 0.05772, 0.7943, 0.3138, 0.7827, 0.314, 0.7868, 0.3091, 0.791, 0.31, 0.8064, 0.4317, 0.8039, 0.379, 0.8083, 0.3788, 0.8106, 0.4316, 0.8252, 0.1109, 0.8232, 0.05823, 0.8275, 0.05807, 0.8295, 0.1108, 0.7827, 0.01049, 0.7943, 0.0107, 0.791, 0.01444, 0.7868, 0.0154, 0.8011, 0.1622, 0.8004, 0.2149, 0.7965, 0.2148, 0.7971, 0.1622, 0.7785, 0.5387, 0.7766, 0.5916, 0.7728, 0.5913, 0.7745, 0.5386, 0.8333, 0.3148, 0.8217, 0.315, 0.8258, 0.3101, 0.83, 0.3111, 0.7862, 0.2145, 0.7869, 0.1622, 0.7912, 0.1622, 0.7906, 0.2146, 0.7622, 0.5908, 0.7642, 0.5383, 0.7686, 0.5385, 0.7665, 0.591, 0.8022, 0.3323, 0.8138, 0.3324, 0.8105, 0.3362, 0.8063, 0.3372, 0.8259, 0.1633, 0.8252, 0.1109, 0.8295, 0.1108, 0.8302, 0.1633, 0.7723, 0.6367, 0.7608, 0.6369, 0.7649, 0.6321, 0.769, 0.633, 0.8394, 0.1106, 0.8401, 0.1633, 0.8361, 0.1633, 0.8354, 0.1107, 0.8217, 0.01156, 0.8333, 0.01177, 0.83, 0.01551, 0.8258, 0.01646, 0.7608, 0.6369, 0.7622, 0.5908, 0.7665, 0.591, 0.7649, 0.6321, 0.8146, 0.6344, 0.8031, 0.6346, 0.8072, 0.6297, 0.8113, 0.6307, 0.7766, 0.5916, 0.7723, 0.6367, 0.769, 0.633, 0.7728, 0.5913, 0.7608, 0.3335, 0.7725, 0.3337, 0.7691, 0.3375, 0.7649, 0.3384, 0.8252, 0.2156, 0.8259, 0.1633, 0.8302, 0.1633, 0.8296, 0.2157, 0.7642, 0.5383, 0.7649, 0.4858, 0.7693, 0.4858, 0.7686, 0.5385, 0.8401, 0.1633, 0.8395, 0.216, 0.8355, 0.2159, 0.8361, 0.1633, 0.7792, 0.4858, 0.7785, 0.5387, 0.7745, 0.5386, 0.7752, 0.4858, 0.8232, 0.2683, 0.8252, 0.2156, 0.8296, 0.2157, 0.8275, 0.2685, 0.7827, 0.314, 0.7841, 0.2673, 0.7884, 0.2674, 0.7868, 0.3091, 0.8395, 0.216, 0.8377, 0.2691, 0.8338, 0.2689, 0.8355, 0.2159, 0.7986, 0.268, 0.7943, 0.3138, 0.791, 0.31, 0.7948, 0.2678, 0.7268, 0.9261, 0.7359, 0.9592, 0.7259, 0.9783, 0.7133, 0.929, 0.7197, 0.8793, 0.7268, 0.9261, 0.7133, 0.929, 0.7061, 0.8806, 0.7175, 0.8325, 0.7197, 0.8793, 0.7061, 0.8806, 0.7041, 0.8324, 0.7202, 0.7863, 0.7175, 0.8325, 0.7041, 0.8324, 0.707, 0.7848, 0.7277, 0.7408, 0.7202, 0.7863, 0.707, 0.7848, 0.7148, 0.7379, 0.7371, 0.7091, 0.7277, 0.7408, 0.7148, 0.7379, 0.7278, 0.6905, 0.6174, 0.9253, 0.6266, 0.9582, 0.6167, 0.9772, 0.604, 0.9281, 0.6102, 0.8786, 0.6174, 0.9253, 0.604, 0.9281, 0.5967, 0.8799, 0.6081, 0.8319, 0.6102, 0.8786, 0.5967, 0.8799, 0.5947, 0.8318, 0.6107, 0.7856, 0.6081, 0.8319, 0.5947, 0.8318, 0.5974, 0.7841, 0.6181, 0.7399, 0.6107, 0.7856, 0.5974, 0.7841, 0.6052, 0.737, 0.6275, 0.708, 0.6181, 0.7399, 0.6052, 0.737, 0.6182, 0.6894, 0.9529, 0.9215, 0.9621, 0.9545, 0.9521, 0.9736, 0.9394, 0.9244, 0.9456, 0.8748, 0.9529, 0.9215, 0.9394, 0.9244, 0.9322, 0.8761, 0.9434, 0.8281, 0.9456, 0.8748, 0.9322, 0.8761, 0.93, 0.8281, 0.9459, 0.7819, 0.9434, 0.8281, 0.93, 0.8281, 0.9327, 0.7804, 0.9536, 0.7363, 0.9459, 0.7819, 0.9327, 0.7804, 0.9407, 0.7334, 0.963, 0.7044, 0.9536, 0.7363, 0.9407, 0.7334, 0.9536, 0.6857, 0.8395, 0.9239, 0.8487, 0.957, 0.8387, 0.9762, 0.8261, 0.9268, 0.8322, 0.8771, 0.8395, 0.9239, 0.8261, 0.9268, 0.8187, 0.8785, 0.8298, 0.8304, 0.8322, 0.8771, 0.8187, 0.8785, 0.8164, 0.8304, 0.8326, 0.7843, 0.8298, 0.8304, 0.8164, 0.8304, 0.8193, 0.7827, 0.8403, 0.7389, 0.8326, 0.7843, 0.8193, 0.7827, 0.8275, 0.7359, 0.8499, 0.7073, 0.8403, 0.7389, 0.8275, 0.7359, 0.8408, 0.6887, 0.7506, 0.9536, 0.7417, 0.9229, 0.7557, 0.9198, 0.768, 0.9624, 0.7417, 0.9229, 0.7346, 0.8778, 0.7488, 0.8763, 0.7557, 0.9198, 0.7346, 0.8778, 0.7324, 0.8326, 0.7465, 0.8326, 0.7488, 0.8763, 0.7324, 0.8326, 0.7348, 0.7879, 0.7487, 0.7894, 0.7465, 0.8326, 0.7348, 0.7879, 0.742, 0.7441, 0.7555, 0.7473, 0.7487, 0.7894, 0.742, 0.7441, 0.7511, 0.7147, 0.768, 0.7066, 0.7555, 0.7473, 0.6411, 0.9526, 0.6322, 0.9221, 0.6462, 0.919, 0.6586, 0.9613, 0.6322, 0.9221, 0.6251, 0.8771, 0.6392, 0.8757, 0.6462, 0.919, 0.6251, 0.8771, 0.623, 0.832, 0.6371, 0.832, 0.6392, 0.8757, 0.623, 0.832, 0.6254, 0.7872, 0.6393, 0.7887, 0.6371, 0.832, 0.6254, 0.7872, 0.6325, 0.7432, 0.646, 0.7464, 0.6393, 0.7887, 0.6325, 0.7432, 0.6415, 0.7137, 0.6586, 0.7055, 0.646, 0.7464, 0.9766, 0.9489, 0.9677, 0.9183, 0.9817, 0.9152, 0.9941, 0.9576, 0.9677, 0.9183, 0.9606, 0.8733, 0.9747, 0.8718, 0.9817, 0.9152, 0.9606, 0.8733, 0.9582, 0.8282, 0.9723, 0.8282, 0.9747, 0.8718, 0.9582, 0.8282, 0.9606, 0.7835, 0.9745, 0.7851, 0.9723, 0.8282, 0.9606, 0.7835, 0.9679, 0.7397, 0.9815, 0.7429, 0.9745, 0.7851, 0.9679, 0.7397, 0.977, 0.7101, 0.9941, 0.7019, 0.9815, 0.7429, 0.8633, 0.9514, 0.8543, 0.9207, 0.8684, 0.9175, 0.8808, 0.9601, 0.8543, 0.9207, 0.8471, 0.8756, 0.8612, 0.8741, 0.8684, 0.9175, 0.8471, 0.8756, 0.8447, 0.8305, 0.8587, 0.8305, 0.8612, 0.8741, 0.8447, 0.8305, 0.8472, 0.7859, 0.861, 0.7875, 0.8587, 0.8305, 0.8472, 0.7859, 0.8546, 0.7423, 0.868, 0.7455, 0.861, 0.7875, 0.8546, 0.7423, 0.8638, 0.713, 0.8808, 0.705, 0.868, 0.7455, 0.7359, 0.9592, 0.7506, 0.9536, 0.768, 0.9624, 0.7259, 0.9783, 0.7511, 0.7147, 0.7371, 0.7091, 0.7278, 0.6905, 0.768, 0.7066, 0.6266, 0.9582, 0.6411, 0.9526, 0.6586, 0.9613, 0.6167, 0.9772, 0.6415, 0.7137, 0.6275, 0.708, 0.6182, 0.6894, 0.6586, 0.7055, 0.9621, 0.9545, 0.9766, 0.9489, 0.9941, 0.9576, 0.9521, 0.9736, 0.977, 0.7101, 0.963, 0.7044, 0.9536, 0.6857, 0.9941, 0.7019, 0.8487, 0.957, 0.8633, 0.9514, 0.8808, 0.9601, 0.8387, 0.9762, 0.8638, 0.713, 0.8499, 0.7073, 0.8408, 0.6887, 0.8808, 0.705, 0.5422, 0.8894, 0.5101, 0.9001, 0.5082, 0.8982, 0.5386, 0.8882, 0.5101, 0.9001, 0.4627, 0.9075, 0.4617, 0.9052, 0.5082, 0.8982, 0.4627, 0.9075, 0.4147, 0.91, 0.4147, 0.9076, 0.4617, 0.9052, 0.4147, 0.91, 0.3668, 0.9074, 0.3678, 0.9052, 0.4147, 0.9076, 0.3668, 0.9074, 0.3196, 0.9001, 0.3215, 0.8981, 0.3678, 0.9052, 0.3196, 0.9001, 0.2876, 0.8893, 0.2912, 0.8882, 0.3215, 0.8981, 0.2707, 0.8916, 0.2386, 0.9024, 0.2367, 0.9004, 0.2671, 0.8905, 0.2386, 0.9024, 0.1912, 0.9097, 0.1902, 0.9075, 0.2367, 0.9004, 0.1912, 0.9097, 0.1432, 0.9122, 0.1432, 0.9098, 0.1902, 0.9075, 0.1432, 0.9122, 0.09533, 0.9097, 0.0963, 0.9074, 0.1432, 0.9098, 0.05235, 0.8801, 0.09761, 0.8873, 0.0981, 0.8897, 0.05341, 0.8827, 0.023, 0.8751, 0.05235, 0.8801, 0.05341, 0.8827, 0.02566, 0.8776, 0.2336, 0.9453, 0.263, 0.9403, 0.2603, 0.9428, 0.2325, 0.9479, 0.2378, 0.9676, 0.1904, 0.9749, 0.1894, 0.9727, 0.2359, 0.9656, 0.1425, 0.9549, 0.1882, 0.9524, 0.1877, 0.9548, 0.1425, 0.9572, 0.09683, 0.9525, 0.1425, 0.9549, 0.1425, 0.9572, 0.09732, 0.9549, 0.05157, 0.9453, 0.09683, 0.9525, 0.09732, 0.9549, 0.05263, 0.9479, 0.02222, 0.9403, 0.05157, 0.9453, 0.05263, 0.9479, 0.02488, 0.9428, 0.5403, 0.9496, 0.5082, 0.9603, 0.5063, 0.9583, 0.5367, 0.9484, 0.5082, 0.9603, 0.4608, 0.9677, 0.4598, 0.9654, 0.5063, 0.9583, 0.4608, 0.9677, 0.4128, 0.9702, 0.4128, 0.9678, 0.4598, 0.9654, 0.4128, 0.9702, 0.3649, 0.9676, 0.3659, 0.9653, 0.4128, 0.9678, 0.3649, 0.9676, 0.3177, 0.9603, 0.3196, 0.9583, 0.3659, 0.9653, 0.3177, 0.9603, 0.2857, 0.9495, 0.2893, 0.9484, 0.3196, 0.9583, 0.2876, 0.8893, 0.2945, 0.8729, 0.2972, 0.8753, 0.2912, 0.8882, 0.322, 0.938, 0.3672, 0.9452, 0.3677, 0.9476, 0.323, 0.9406, 0.2638, 0.8751, 0.2707, 0.8916, 0.2671, 0.8905, 0.2611, 0.8776, 0.2926, 0.9331, 0.322, 0.938, 0.323, 0.9406, 0.2953, 0.9355, 0.01608, 0.8916, 0.023, 0.8751, 0.02566, 0.8776, 0.01974, 0.8905, 0.4604, 0.885, 0.5058, 0.8778, 0.5048, 0.8804, 0.4599, 0.8874, 0.263, 0.9403, 0.2699, 0.9568, 0.2663, 0.9557, 0.2603, 0.9428, 0.4147, 0.8941, 0.4595, 0.8917, 0.4604, 0.9007, 0.4147, 0.903, 0.0153, 0.9568, 0.02222, 0.9403, 0.02488, 0.9428, 0.01895, 0.9557, 0.3701, 0.8917, 0.4147, 0.8941, 0.4147, 0.903, 0.3691, 0.9007, 0.5058, 0.8778, 0.5353, 0.8729, 0.5326, 0.8753, 0.5048, 0.8804, 0.5334, 0.9331, 0.5403, 0.9496, 0.5367, 0.9484, 0.5307, 0.9355, 0.3259, 0.8847, 0.3701, 0.8917, 0.3691, 0.9007, 0.3242, 0.8939, 0.5037, 0.8847, 0.5289, 0.8794, 0.5318, 0.8859, 0.5055, 0.8939, 0.2857, 0.9495, 0.2926, 0.9331, 0.2953, 0.9355, 0.2893, 0.9484, 0.3008, 0.8794, 0.3259, 0.8847, 0.3242, 0.8939, 0.298, 0.8859, 0.4147, 0.8874, 0.4604, 0.885, 0.4599, 0.8874, 0.4147, 0.8898, 0.188, 0.8939, 0.2322, 0.8869, 0.234, 0.8962, 0.1889, 0.903, 0.3691, 0.885, 0.4147, 0.8874, 0.4147, 0.8898, 0.3696, 0.8874, 0.1889, 0.8872, 0.2343, 0.8801, 0.2333, 0.8827, 0.1884, 0.8896, 0.3239, 0.8779, 0.3691, 0.885, 0.3696, 0.8874, 0.3249, 0.8804, 0.1432, 0.8963, 0.188, 0.8939, 0.1889, 0.903, 0.1432, 0.9053, 0.2945, 0.8729, 0.3239, 0.8779, 0.3249, 0.8804, 0.2972, 0.8753, 0.09855, 0.894, 0.1432, 0.8963, 0.1432, 0.9053, 0.09763, 0.9029, 0.2343, 0.8801, 0.2638, 0.8751, 0.2611, 0.8776, 0.2333, 0.8827, 0.09533, 0.9097, 0.04807, 0.9023, 0.05001, 0.9003, 0.0963, 0.9074, 0.2322, 0.8869, 0.2574, 0.8817, 0.2603, 0.8882, 0.234, 0.8962, 0.04807, 0.9023, 0.01608, 0.8916, 0.01974, 0.8905, 0.05001, 0.9003, 0.1432, 0.8897, 0.1889, 0.8872, 0.1884, 0.8896, 0.1432, 0.892, 0.2699, 0.9568, 0.2378, 0.9676, 0.2359, 0.9656, 0.2663, 0.9557, 0.09761, 0.8873, 0.1432, 0.8897, 0.1432, 0.892, 0.0981, 0.8897, 0.1821, 0.8198, 0.2138, 0.8227, 0.2141, 0.8512, 0.1768, 0.8478, 0.1515, 0.8107, 0.1821, 0.8198, 0.1768, 0.8478, 0.1409, 0.8372, 0.1233, 0.7959, 0.1515, 0.8107, 0.1409, 0.8372, 0.1077, 0.8198, 0.0984, 0.7758, 0.1233, 0.7959, 0.1077, 0.8198, 0.07845, 0.7963, 0.07781, 0.7513, 0.0984, 0.7758, 0.07845, 0.7963, 0.05427, 0.7676, 0.06237, 0.7233, 0.07781, 0.7513, 0.05427, 0.7676, 0.03609, 0.7348, 0.05268, 0.6928, 0.06237, 0.7233, 0.03609, 0.7348, 0.02464, 0.6989, 0.04912, 0.661, 0.05268, 0.6928, 0.02464, 0.6989, 0.02048, 0.6615, 0.05194, 0.6292, 0.04912, 0.661, 0.02048, 0.6615, 0.02381, 0.6239, 0.06095, 0.5987, 0.05194, 0.6292, 0.02381, 0.6239, 0.03447, 0.588, 0.07575, 0.5705, 0.06095, 0.5987, 0.03447, 0.588, 0.05189, 0.5549, 0.09577, 0.5458, 0.07575, 0.5705, 0.05189, 0.5549, 0.07543, 0.5259, 0.1202, 0.5255, 0.09577, 0.5458, 0.07543, 0.5259, 0.1042, 0.502, 0.1482, 0.5104, 0.1202, 0.5255, 0.1042, 0.502, 0.1371, 0.4841, 0.1787, 0.501, 0.1482, 0.5104, 0.1371, 0.4841, 0.1728, 0.473, 0.2103, 0.4977, 0.1787, 0.501, 0.1728, 0.473, 0.2101, 0.4691, 0.2421, 0.5006, 0.2103, 0.4977, 0.2101, 0.4691, 0.2474, 0.4726, 0.2727, 0.5097, 0.2421, 0.5006, 0.2474, 0.4726, 0.2834, 0.4833, 0.3009, 0.5246, 0.2727, 0.5097, 0.2834, 0.4833, 0.3165, 0.5007, 0.3256, 0.5447, 0.3009, 0.5246, 0.3165, 0.5007, 0.3457, 0.5244, 0.346, 0.5693, 0.3256, 0.5447, 0.3457, 0.5244, 0.3696, 0.5532, 0.3612, 0.5973, 0.346, 0.5693, 0.3696, 0.5532, 0.3874, 0.5861, 0.3706, 0.6276, 0.3612, 0.5973, 0.3874, 0.5861, 0.3984, 0.6218, 0.3741, 0.6591, 0.3706, 0.6276, 0.3984, 0.6218, 0.4024, 0.6588, 0.3713, 0.6907, 0.3741, 0.6591, 0.4024, 0.6588, 0.3992, 0.6958, 0.3624, 0.7212, 0.3713, 0.6907, 0.3992, 0.6958, 0.3889, 0.7316, 0.3478, 0.7494, 0.3624, 0.7212, 0.3889, 0.7316, 0.3717, 0.7649, 0.3279, 0.7743, 0.3478, 0.7494, 0.3717, 0.7649, 0.3483, 0.7941, 0.3036, 0.7947, 0.3279, 0.7743, 0.3483, 0.7941, 0.3197, 0.8181, 0.2757, 0.8099, 0.3036, 0.7947, 0.3197, 0.8181, 0.2869, 0.836, 0.2454, 0.8193, 0.2757, 0.8099, 0.2869, 0.836, 0.2513, 0.8472, 0.2138, 0.8227, 0.2454, 0.8193, 0.2513, 0.8472, 0.2141, 0.8512, 0.8589, 0.4076, 0.859, 0.3925, 0.8798, 0.3735, 0.8756, 0.4194, 0.9788, 0.3883, 0.9799, 0.4033, 0.9642, 0.4163, 0.9567, 0.3708, 0.865, 0.2533, 0.8663, 0.2382, 0.8887, 0.221, 0.8806, 0.2665, 0.9792, 0.5526, 0.9803, 0.5677, 0.9645, 0.5806, 0.957, 0.5351, 0.8713, 0.09988, 0.8724, 0.08483, 0.8946, 0.06735, 0.887, 0.1129, 0.9922, 0.08922, 0.9923, 0.1043, 0.9756, 0.1161, 0.9714, 0.07017, 0.8593, 0.5719, 0.8594, 0.5568, 0.8802, 0.5378, 0.8759, 0.5838, 0.9861, 0.2441, 0.9859, 0.2592, 0.9691, 0.2708, 0.9655, 0.2248, 0.5055, 0.8939, 0.5318, 0.8859, 0.535, 0.8871, 0.5065, 0.8961, 0.5065, 0.8961, 0.535, 0.8871, 0.5386, 0.8882, 0.5082, 0.8982, 0.4604, 0.9007, 0.5055, 0.8939, 0.5065, 0.8961, 0.4609, 0.903, 0.4609, 0.903, 0.5065, 0.8961, 0.5082, 0.8982, 0.4617, 0.9052, 0.4147, 0.903, 0.4604, 0.9007, 0.4609, 0.903, 0.4147, 0.9053, 0.4147, 0.9053, 0.4609, 0.903, 0.4617, 0.9052, 0.4147, 0.9076, 0.3691, 0.9007, 0.4147, 0.903, 0.4147, 0.9053, 0.3686, 0.9029, 0.3686, 0.9029, 0.4147, 0.9053, 0.4147, 0.9076, 0.3678, 0.9052, 0.3242, 0.8939, 0.3691, 0.9007, 0.3686, 0.9029, 0.3232, 0.8961, 0.3232, 0.8961, 0.3686, 0.9029, 0.3678, 0.9052, 0.3215, 0.8981, 0.298, 0.8859, 0.3242, 0.8939, 0.3232, 0.8961, 0.2948, 0.8871, 0.2948, 0.8871, 0.3232, 0.8961, 0.3215, 0.8981, 0.2912, 0.8882, 0.234, 0.8962, 0.2603, 0.8882, 0.2635, 0.8894, 0.235, 0.8984, 0.235, 0.8984, 0.2635, 0.8894, 0.2671, 0.8905, 0.2367, 0.9004, 0.1889, 0.903, 0.234, 0.8962, 0.235, 0.8984, 0.1894, 0.9052, 0.1894, 0.9052, 0.235, 0.8984, 0.2367, 0.9004, 0.1902, 0.9075, 0.1432, 0.9053, 0.1889, 0.903, 0.1894, 0.9052, 0.1432, 0.9076, 0.1432, 0.9076, 0.1894, 0.9052, 0.1902, 0.9075, 0.1432, 0.9098, 0.09763, 0.9029, 0.1432, 0.9053, 0.1432, 0.9076, 0.09714, 0.9052, 0.09714, 0.9052, 0.1432, 0.9076, 0.1432, 0.9098, 0.0963, 0.9074, 0.05269, 0.8962, 0.09763, 0.9029, 0.09714, 0.9052, 0.0517, 0.8983, 0.0517, 0.8983, 0.09714, 0.9052, 0.0963, 0.9074, 0.05001, 0.9003, 0.02649, 0.8881, 0.05269, 0.8962, 0.0517, 0.8983, 0.02333, 0.8893, 0.02333, 0.8893, 0.0517, 0.8983, 0.05001, 0.9003, 0.01974, 0.8905, 0.2332, 0.9614, 0.2595, 0.9534, 0.2627, 0.9546, 0.2342, 0.9636, 0.2342, 0.9636, 0.2627, 0.9546, 0.2663, 0.9557, 0.2359, 0.9656, 0.1881, 0.9682, 0.2332, 0.9614, 0.2342, 0.9636, 0.1886, 0.9704, 0.1886, 0.9704, 0.2342, 0.9636, 0.2359, 0.9656, 0.1894, 0.9727, 0.1424, 0.9705, 0.1881, 0.9682, 0.1886, 0.9704, 0.1424, 0.9728, 0.1424, 0.9728, 0.1886, 0.9704, 0.1894, 0.9727, 0.1424, 0.9751, 0.09684, 0.9681, 0.1424, 0.9705, 0.1424, 0.9728, 0.09636, 0.9704, 0.09636, 0.9704, 0.1424, 0.9728, 0.1424, 0.9751, 0.09551, 0.9726, 0.05191, 0.9614, 0.09684, 0.9681, 0.09636, 0.9704, 0.05091, 0.9635, 0.05091, 0.9635, 0.09636, 0.9704, 0.09551, 0.9726, 0.04922, 0.9655, 0.02571, 0.9533, 0.05191, 0.9614, 0.05091, 0.9635, 0.02255, 0.9545, 0.02255, 0.9545, 0.05091, 0.9635, 0.04922, 0.9655, 0.01895, 0.9557, 0.5036, 0.9541, 0.5299, 0.9461, 0.5331, 0.9473, 0.5046, 0.9563, 0.5046, 0.9563, 0.5331, 0.9473, 0.5367, 0.9484, 0.5063, 0.9583, 0.4585, 0.9609, 0.5036, 0.9541, 0.5046, 0.9563, 0.459, 0.9632, 0.459, 0.9632, 0.5046, 0.9563, 0.5063, 0.9583, 0.4598, 0.9654, 0.4128, 0.9632, 0.4585, 0.9609, 0.459, 0.9632, 0.4128, 0.9655, 0.4128, 0.9655, 0.459, 0.9632, 0.4598, 0.9654, 0.4128, 0.9678, 0.3672, 0.9609, 0.4128, 0.9632, 0.4128, 0.9655, 0.3667, 0.9631, 0.3667, 0.9631, 0.4128, 0.9655, 0.4128, 0.9678, 0.3659, 0.9653, 0.3223, 0.9541, 0.3672, 0.9609, 0.3667, 0.9631, 0.3213, 0.9563, 0.3213, 0.9563, 0.3667, 0.9631, 0.3659, 0.9653, 0.3196, 0.9583, 0.2961, 0.9461, 0.3223, 0.9541, 0.3213, 0.9563, 0.2929, 0.9473, 0.2929, 0.9473, 0.3213, 0.9563, 0.3196, 0.9583, 0.2893, 0.9484, 0.5048, 0.8804, 0.5326, 0.8753, 0.5305, 0.8774, 0.5039, 0.8826, 0.5039, 0.8826, 0.5305, 0.8774, 0.5289, 0.8794, 0.5037, 0.8847, 0.4599, 0.8874, 0.5048, 0.8804, 0.5039, 0.8826, 0.4595, 0.8895, 0.4595, 0.8895, 0.5039, 0.8826, 0.5037, 0.8847, 0.4595, 0.8917, 0.4147, 0.8898, 0.4599, 0.8874, 0.4595, 0.8895, 0.4147, 0.8919, 0.4147, 0.8919, 0.4595, 0.8895, 0.4595, 0.8917, 0.4147, 0.8941, 0.3696, 0.8874, 0.4147, 0.8898, 0.4147, 0.8919, 0.37, 0.8896, 0.37, 0.8896, 0.4147, 0.8919, 0.4147, 0.8941, 0.3701, 0.8917, 0.3249, 0.8804, 0.3696, 0.8874, 0.37, 0.8896, 0.3258, 0.8826, 0.3258, 0.8826, 0.37, 0.8896, 0.3701, 0.8917, 0.3259, 0.8847, 0.2972, 0.8753, 0.3249, 0.8804, 0.3258, 0.8826, 0.2993, 0.8774, 0.2993, 0.8774, 0.3258, 0.8826, 0.3259, 0.8847, 0.3008, 0.8794, 0.2333, 0.8827, 0.2611, 0.8776, 0.259, 0.8797, 0.2324, 0.8849, 0.2324, 0.8849, 0.259, 0.8797, 0.2574, 0.8817, 0.2322, 0.8869, 0.1884, 0.8896, 0.2333, 0.8827, 0.2324, 0.8849, 0.188, 0.8918, 0.188, 0.8918, 0.2324, 0.8849, 0.2322, 0.8869, 0.188, 0.8939, 0.1432, 0.892, 0.1884, 0.8896, 0.188, 0.8918, 0.1432, 0.8942, 0.1432, 0.8942, 0.188, 0.8918, 0.188, 0.8939, 0.1432, 0.8963, 0.0981, 0.8897, 0.1432, 0.892, 0.1432, 0.8942, 0.09851, 0.8918, 0.09851, 0.8918, 0.1432, 0.8942, 0.1432, 0.8963, 0.09855, 0.894, 0.05341, 0.8827, 0.0981, 0.8897, 0.09851, 0.8918, 0.0543, 0.8849, 0.0543, 0.8849, 0.09851, 0.8918, 0.09855, 0.894, 0.05444, 0.8869, 0.02566, 0.8776, 0.05341, 0.8827, 0.0543, 0.8849, 0.02778, 0.8797, 0.02778, 0.8797, 0.0543, 0.8849, 0.05444, 0.8869, 0.02933, 0.8816, 0.2325, 0.9479, 0.2603, 0.9428, 0.2582, 0.9449, 0.2316, 0.9501, 0.2316, 0.9501, 0.2582, 0.9449, 0.2567, 0.9469, 0.2315, 0.9521, 0.1877, 0.9548, 0.2325, 0.9479, 0.2316, 0.9501, 0.1872, 0.957, 0.1872, 0.957, 0.2316, 0.9501, 0.2315, 0.9521, 0.1872, 0.9591, 0.1425, 0.9572, 0.1877, 0.9548, 0.1872, 0.957, 0.1425, 0.9594, 0.1425, 0.9594, 0.1872, 0.957, 0.1872, 0.9591, 0.1425, 0.9615, 0.09732, 0.9549, 0.1425, 0.9572, 0.1425, 0.9594, 0.09773, 0.957, 0.09773, 0.957, 0.1425, 0.9594, 0.1425, 0.9615, 0.09777, 0.9592, 0.05263, 0.9479, 0.09732, 0.9549, 0.09773, 0.957, 0.05351, 0.9501, 0.05351, 0.9501, 0.09773, 0.957, 0.09777, 0.9592, 0.05366, 0.9521, 0.02488, 0.9428, 0.05263, 0.9479, 0.05351, 0.9501, 0.027, 0.9449, 0.027, 0.9449, 0.05351, 0.9501, 0.05366, 0.9521, 0.02855, 0.9468, 0.5029, 0.9406, 0.5307, 0.9355, 0.5286, 0.9376, 0.502, 0.9428, 0.502, 0.9428, 0.5286, 0.9376, 0.527, 0.9396, 0.5018, 0.9449, 0.458, 0.9476, 0.5029, 0.9406, 0.502, 0.9428, 0.4576, 0.9497, 0.4576, 0.9497, 0.502, 0.9428, 0.5018, 0.9449, 0.4576, 0.9519, 0.4128, 0.95, 0.458, 0.9476, 0.4576, 0.9497, 0.4128, 0.9521, 0.4128, 0.9521, 0.4576, 0.9497, 0.4576, 0.9519, 0.4128, 0.9543, 0.3677, 0.9476, 0.4128, 0.95, 0.4128, 0.9521, 0.3681, 0.9498, 0.3681, 0.9498, 0.4128, 0.9521, 0.4128, 0.9543, 0.3682, 0.9519, 0.323, 0.9406, 0.3677, 0.9476, 0.3681, 0.9498, 0.3239, 0.9428, 0.3239, 0.9428, 0.3681, 0.9498, 0.3682, 0.9519, 0.324, 0.9449, 0.2953, 0.9355, 0.323, 0.9406, 0.3239, 0.9428, 0.2974, 0.9376, 0.2974, 0.9376, 0.3239, 0.9428, 0.324, 0.9449, 0.2989, 0.9396, 0.5318, 0.8859, 0.5289, 0.8794, 0.5305, 0.8774, 0.535, 0.8871, 0.535, 0.8871, 0.5305, 0.8774, 0.5326, 0.8753, 0.5386, 0.8882, 0.2912, 0.8882, 0.2972, 0.8753, 0.2993, 0.8774, 0.2948, 0.8871, 0.2948, 0.8871, 0.2993, 0.8774, 0.3008, 0.8794, 0.298, 0.8859, 0.2603, 0.8882, 0.2574, 0.8817, 0.259, 0.8797, 0.2635, 0.8894, 0.2635, 0.8894, 0.259, 0.8797, 0.2611, 0.8776, 0.2671, 0.8905, 0.01974, 0.8905, 0.02566, 0.8776, 0.02778, 0.8797, 0.02333, 0.8893, 0.02333, 0.8893, 0.02778, 0.8797, 0.02933, 0.8816, 0.02649, 0.8881, 0.2595, 0.9534, 0.2567, 0.9469, 0.2582, 0.9449, 0.2627, 0.9546, 0.2627, 0.9546, 0.2582, 0.9449, 0.2603, 0.9428, 0.2663, 0.9557, 0.01895, 0.9557, 0.02488, 0.9428, 0.027, 0.9449, 0.02255, 0.9545, 0.02255, 0.9545, 0.027, 0.9449, 0.02855, 0.9468, 0.02571, 0.9533, 0.5299, 0.9461, 0.527, 0.9396, 0.5286, 0.9376, 0.5331, 0.9473, 0.5331, 0.9473, 0.5286, 0.9376, 0.5307, 0.9355, 0.5367, 0.9484, 0.2893, 0.9484, 0.2953, 0.9355, 0.2974, 0.9376, 0.2929, 0.9473, 0.2929, 0.9473, 0.2974, 0.9376, 0.2989, 0.9396, 0.2961, 0.9461, 0.4595, 0.8917, 0.5037, 0.8847, 0.5055, 0.8939, 0.4604, 0.9007, 0.1821, 0.8198, 0.1515, 0.8107, 0.1233, 0.7959, 0.0984, 0.7758, 0.07781, 0.7513, 0.06237, 0.7233, 0.05268, 0.6928, 0.04912, 0.661, 0.05194, 0.6292, 0.06095, 0.5987, 0.07575, 0.5705, 0.09577, 0.5458, 0.1202, 0.5255, 0.1482, 0.5104, 0.1787, 0.501, 0.2103, 0.4977, 0.2421, 0.5006, 0.2727, 0.5097, 0.3009, 0.5246, 0.3256, 0.5447, 0.346, 0.5693, 0.3612, 0.5973, 0.3706, 0.6276, 0.3741, 0.6591, 0.3713, 0.6907, 0.3624, 0.7212, 0.3478, 0.7494, 0.3279, 0.7743, 0.3036, 0.7947, 0.2757, 0.8099, 0.2454, 0.8193, 0.2138, 0.8227, 0.6653, 0.9379, 0.8621, 0.4315, 0.9207, 0.4413, 0.7946, 0.6754, 0.7815, 0.7256, 0.7724, 0.777, 0.7686, 0.8297, 0.7707, 0.8829, 0.7781, 0.9361, 0.8727, 0.1239, 0.9305, 0.138, 0.9068, 0.6728, 0.8942, 0.7236, 0.8859, 0.7752, 0.8825, 0.8275, 0.8843, 0.8804, 0.8915, 0.9334, 0.8661, 0.2773, 0.9237, 0.2921, 0.5715, 0.6765, 0.5589, 0.7271, 0.5503, 0.7787, 0.5468, 0.8314, 0.5491, 0.8843, 0.5562, 0.9372, 0.8624, 0.5958, 0.9211, 0.6057, 0.6815, 0.6776, 0.6687, 0.7279, 0.6601, 0.7793, 0.6564, 0.8317, 0.6582, 0.8847])
me_circle_001.materials.append(mat_tech_pedestal_mat)
me_circle_001.use_remesh_preserve_volume = False
me_circle_001.use_remesh_preserve_attributes = False
me_circle_001.use_mirror_vertex_groups = False
me_circle_001.update()

# ---- objects
ob_tech_pedestal = bpy.data.objects.new('tech_pedestal', me_circle_001)

# ---- transforms, parenting, visibility, modifiers, constraints
ob_tech_pedestal.location = (0.0, -0.7475, 0.0)
ob_tech_pedestal.scale = (2.056, 2.056, 2.056)
ob_tech_pedestal.lineart.crease_threshold = 0.0
_m = ob_tech_pedestal.modifiers.new('Subsurf', 'SUBSURF')
_m.uv_smooth = 'NONE'
_m.quality = 2
_m.show_only_control_edges = False
_m = ob_tech_pedestal.modifiers.new('EdgeSplit', 'EDGE_SPLIT')

# ---- collection membership
col_1.objects.link(ob_tech_pedestal)

# ---- scene / render settings (as saved in the file)
scene.frame_start = 1; scene.frame_end = 250; scene.frame_set(1)
scene.render.engine = 'CYCLES'
scene.render.resolution_percentage = 50
scene.render.dither_intensity = 0.0
scene.render.use_border = True
scene.render.use_crop_to_border = True
scene.render.use_simplify = True
scene.cycles.samples = 200
scene.cycles.sampling_pattern = 'TABULATED_SOBOL'
scene.cycles.use_adaptive_sampling = False
scene.cycles.use_light_tree = False
scene.cycles.caustics_reflective = False
scene.cycles.caustics_refractive = False
scene.cycles.blur_glossy = 0.0
scene.cycles.max_bounces = 8
scene.cycles.transmission_bounces = 8
scene.cycles.sample_clamp_indirect = 3.0
scene.cycles.use_fast_gi = True
scene.cycles.ao_bounces = 2
scene.cycles.ao_bounces_render = 2
scene.view_settings.view_transform = 'Filmic'
bpy.context.view_layer.update()

# ---- added for rendering (the .blend has no active camera): camera
cam_auto = bpy.data.cameras.new('AutoCamera')
cam_auto.lens = 50.0
cam_auto.sensor_width = 36.0
cam_auto.clip_end = 1000.0
ob_auto_camera = bpy.data.objects.new('AutoCamera', cam_auto)
scene.collection.objects.link(ob_auto_camera)
ob_auto_camera.location = (32.568, -39.829, 27.6582)
ob_auto_camera.rotation_euler = (1.09748, -7.21219e-08, 0.694738)
scene.camera = ob_auto_camera
bpy.context.view_layer.update()
